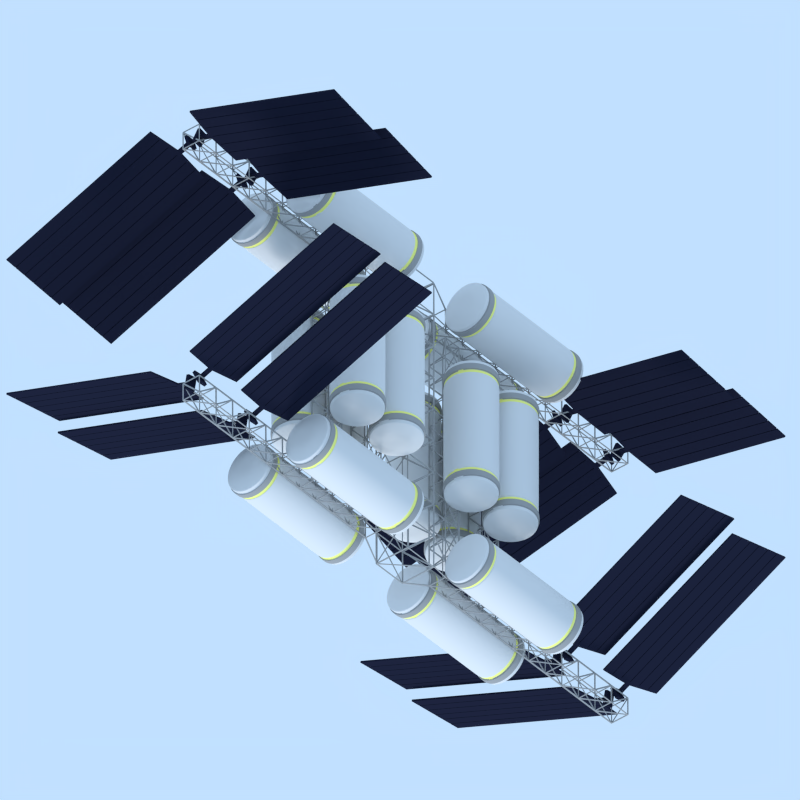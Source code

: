 # Source: avgi_depot1.blend  (saved by Blender 2.79.0; exported with 4.5.12 LTS)
import bpy
from mathutils import Matrix  # noqa: F401  (used for matrix-valued properties, if any)

bpy.ops.wm.read_factory_settings(use_empty=True)
scene = bpy.context.scene
scene.name = 'Scene'

# ---- collections
col_collection_1 = bpy.data.collections.new('Collection 1'); scene.collection.children.link(col_collection_1)

# ---- materials (node trees are filled in below, after node groups)
mat_material_001 = bpy.data.materials.new('Material.001')
mat_material_001.alpha_threshold = 0.0
mat_material_001.use_transparent_shadow = False
mat_material_001.diffuse_color = (0.3672, 0.3672, 0.3672, 1.0)
mat_material_001.roughness = 0.5
mat_material_001.specular_intensity = 0.3322
mat_material_001.line_color = (0.0, 0.0, 0.0, 1.0)
mat_material = bpy.data.materials.new('Material')
mat_material.alpha_threshold = 0.0
mat_material.use_transparent_shadow = False
mat_material.diffuse_color = (0.7484, 0.7484, 0.7484, 1.0)
mat_material.roughness = 0.5
mat_material.specular_intensity = 0.2
mat_material_013 = bpy.data.materials.new('Material.013')
mat_material_013.alpha_threshold = 0.0
mat_material_013.use_transparent_shadow = False
mat_material_013.diffuse_color = (1.0, 0.9984, 0.2755, 1.0)
mat_material_013.roughness = 0.5
mat_material_013.specular_intensity = 0.7
mat_material_013.line_color = (0.0, 0.0, 0.0, 1.0)
mat_material_030 = bpy.data.materials.new('Material.030')
mat_material_030.alpha_threshold = 0.0
mat_material_030.use_transparent_shadow = False
mat_material_030.diffuse_color = (0.01299, 0.01505, 0.0331, 1.0)
mat_material_030.roughness = 0.5
mat_material_030.specular_intensity = 0.8737
mat_material_030.line_color = (0.0, 0.0, 0.0, 1.0)
mat_material_029 = bpy.data.materials.new('Material.029')
mat_material_029.alpha_threshold = 0.0
mat_material_029.use_transparent_shadow = False
mat_material_029.diffuse_color = (0.01599, 0.01599, 0.01599, 1.0)
mat_material_029.roughness = 0.5
mat_material_029.specular_intensity = 0.0
mat_material_029.line_color = (0.0, 0.0, 0.0, 1.0)

# ---- material node trees

# ---- world
world_world = bpy.data.worlds.new('World'); scene.world = world_world
world_world.color = (0.5368, 0.7485, 1.0)
world_world.use_sun_shadow = False
world_world.sun_shadow_jitter_overblur = 0.0
world_world.cycles.sampling_method = 'NONE'
world_world.cycles.sample_map_resolution = 256

# ---- cameras
cam_camera = bpy.data.cameras.new('Camera')
cam_camera.type = 'ORTHO'
cam_camera.clip_end = 100.0
cam_camera.lens = 35.0
cam_camera.sensor_width = 32.0
cam_camera.sensor_height = 18.0
cam_camera.ortho_scale = 39.0
cam_camera.dof.focus_distance = 0.0
cam_camera.dof.aperture_fstop = 128.0

# ---- lights
light_point_003 = bpy.data.lights.new('Point.003', 'POINT')
light_point_003.color = (0.752, 0.8501, 1.0)
light_point_003.transmission_factor = 0.0
light_point_003.energy = 50.0
light_point_003.shadow_buffer_clip_start = 0.5
light_point_003.shadow_soft_size = 0.1
light_point_003.shadow_maximum_resolution = 0.006
light_point_003.use_absolute_resolution = True
light_point_003.cycles.use_multiple_importance_sampling = False
light_sun = bpy.data.lights.new('Sun', 'SUN')
light_sun.transmission_factor = 0.0
light_sun.angle = 0.1993
light_sun.energy = 1.5
light_sun.shadow_buffer_clip_start = 0.5
light_sun.shadow_soft_size = 0.1
light_sun.shadow_cascade_max_distance = 1000.0
light_sun.cycles.use_multiple_importance_sampling = False

# ---- meshes
me_cube = bpy.data.meshes.new('Cube')
me_cube.from_pydata([(-1.0, -1.0, -8.884), (-1.0, -1.0, 8.884), (-1.0, 1.0, -8.884), (-1.0, 1.0, 8.884), (1.0, -1.0, -8.884), (1.0, -1.0, 8.884), (1.0, 1.0, -8.884), (1.0, 1.0, 8.884), (-1.0, -1.0, -6.91), (-1.0, -1.0, -4.936), (-1.0, -1.0, -2.961), (-1.0, -1.0, -0.9872), (-1.0, -1.0, 0.9872), (-1.0, -1.0, 2.961), (-1.0, -1.0, 4.936), (-1.0, -1.0, 6.91), (-1.0, 1.0, 6.91), (-1.0, 1.0, 4.936), (-1.0, 1.0, 2.961), (-1.0, 1.0, 0.9872), (-1.0, 1.0, -0.9872), (-1.0, 1.0, -2.961), (-1.0, 1.0, -4.936), (-1.0, 1.0, -6.91), (1.0, 1.0, 6.91), (1.0, 1.0, 4.936), (1.0, 1.0, 2.961), (1.0, 1.0, 0.9872), (1.0, 1.0, -0.9872), (1.0, 1.0, -2.961), (1.0, 1.0, -4.936), (1.0, 1.0, -6.91), (1.0, -1.0, 6.91), (1.0, -1.0, 4.936), (1.0, -1.0, 2.961), (1.0, -1.0, 0.9872), (1.0, -1.0, -0.9872), (1.0, -1.0, -2.961), (1.0, -1.0, -4.936), (1.0, -1.0, -6.91)], [], [(1, 16, 15), (3, 24, 16), (7, 32, 24), (5, 15, 32), (6, 0, 2), (3, 5, 7), (39, 0, 4), (38, 8, 39), (37, 9, 38), (36, 10, 37), (35, 11, 36), (34, 12, 35), (33, 13, 34), (32, 14, 33), (31, 4, 6), (30, 39, 31), (29, 38, 30), (28, 37, 29), (27, 36, 28), (26, 35, 27), (25, 34, 26), (24, 33, 25), (23, 6, 2), (22, 31, 23), (21, 30, 22), (20, 29, 21), (19, 28, 20), (18, 27, 19), (17, 26, 18), (16, 25, 17), (8, 2, 0), (9, 23, 8), (10, 22, 9), (11, 21, 10), (11, 19, 20), (13, 19, 12), (14, 18, 13), (15, 17, 14), (1, 3, 16), (3, 7, 24), (7, 5, 32), (5, 1, 15), (6, 4, 0), (3, 1, 5), (39, 8, 0), (38, 9, 8), (37, 10, 9), (36, 11, 10), (35, 12, 11), (34, 13, 12), (33, 14, 13), (32, 15, 14), (31, 39, 4), (30, 38, 39), (29, 37, 38), (28, 36, 37), (27, 35, 36), (26, 34, 35), (25, 33, 34), (24, 32, 33), (23, 31, 6), (22, 30, 31), (21, 29, 30), (20, 28, 29), (19, 27, 28), (18, 26, 27), (17, 25, 26), (16, 24, 25), (8, 23, 2), (9, 22, 23), (10, 21, 22), (11, 20, 21), (11, 12, 19), (13, 18, 19), (14, 17, 18), (15, 16, 17)])
me_cube.materials.append(mat_material_001)
me_cube.use_remesh_preserve_volume = False
me_cube.use_remesh_preserve_attributes = False
me_cube.use_mirror_vertex_groups = False
me_cube.update()
me_cylinder_006 = bpy.data.meshes.new('Cylinder.006')
me_cylinder_006.from_pydata([(-2.897e-08, 1.343, -3.699), (-2.897e-08, 1.343, 3.699), (0.2621, 1.318, -3.699), (0.2621, 1.318, 3.699), (0.5141, 1.241, -3.699), (0.5141, 1.241, 3.699), (0.7463, 1.117, -3.699), (0.7463, 1.117, 3.699), (0.9499, 0.9499, -3.699), (0.9499, 0.9499, 3.699), (1.117, 0.7463, -3.699), (1.117, 0.7463, 3.699), (1.241, 0.5141, -3.699), (1.241, 0.5141, 3.699), (1.318, 0.2621, -3.699), (1.318, 0.2621, 3.699), (1.343, -7.525e-09, -3.699), (1.343, -7.525e-09, 3.699), (1.318, -0.2621, -3.699), (1.318, -0.2621, 3.699), (1.241, -0.5141, -3.699), (1.241, -0.5141, 3.699), (1.117, -0.7463, -3.699), (1.117, -0.7463, 3.699), (0.9499, -0.9499, -3.699), (0.9499, -0.9499, 3.699), (0.7463, -1.117, -3.699), (0.7463, -1.117, 3.699), (0.5141, -1.241, -3.699), (0.5141, -1.241, 3.699), (0.2621, -1.318, -3.699), (0.2621, -1.318, 3.699), (-4.667e-07, -1.343, -3.699), (-4.667e-07, -1.343, 3.699), (-0.2621, -1.318, -3.699), (-0.2621, -1.318, 3.699), (-0.5141, -1.241, -3.699), (-0.5141, -1.241, 3.699), (-0.7463, -1.117, -3.699), (-0.7463, -1.117, 3.699), (-0.9499, -0.9499, -3.699), (-0.9499, -0.9499, 3.699), (-1.117, -0.7463, -3.699), (-1.117, -0.7463, 3.699), (-1.241, -0.5141, -3.699), (-1.241, -0.5141, 3.699), (-1.318, -0.2621, -3.699), (-1.318, -0.2621, 3.699), (-1.343, 1.188e-06, -3.699), (-1.343, 1.188e-06, 3.699), (-1.318, 0.2621, -3.699), (-1.318, 0.2621, 3.699), (-1.241, 0.5141, -3.699), (-1.241, 0.5141, 3.699), (-1.117, 0.7463, -3.699), (-1.117, 0.7463, 3.699), (-0.9499, 0.9499, -3.699), (-0.9499, 0.9499, 3.699), (-0.7463, 1.117, -3.699), (-0.7463, 1.117, 3.699), (-0.5141, 1.241, -3.699), (-0.5141, 1.241, 3.699), (-0.2621, 1.318, -3.699), (-0.2621, 1.318, 3.699), (5.747e-08, 0.7813, -3.97), (0.1524, 0.7663, -3.97), (0.1524, 0.7663, 3.97), (7.998e-09, 0.7813, 3.97), (0.299, 0.7218, -3.97), (0.299, 0.7218, 3.97), (0.4341, 0.6496, -3.97), (0.4341, 0.6496, 3.97), (0.5525, 0.5525, -3.97), (0.5525, 0.5525, 3.97), (0.6496, 0.4341, -3.97), (0.6496, 0.4341, 3.97), (0.7218, 0.299, -3.97), (0.7218, 0.299, 3.97), (0.7663, 0.1524, -3.97), (0.7663, 0.1524, 3.97), (0.7813, 1.266e-07, -3.97), (0.7813, 1.546e-07, 3.97), (0.7663, -0.1524, -3.97), (0.7663, -0.1524, 3.97), (0.7218, -0.299, -3.97), (0.7218, -0.299, 3.97), (0.6496, -0.4341, -3.97), (0.6496, -0.4341, 3.97), (0.5525, -0.5525, -3.97), (0.5525, -0.5525, 3.97), (0.4341, -0.6496, -3.97), (0.4341, -0.6496, 3.97), (0.299, -0.7218, -3.97), (0.299, -0.7218, 3.97), (0.1524, -0.7663, -3.97), (0.1524, -0.7663, 3.97), (-1.971e-07, -0.7813, -3.97), (-2.466e-07, -0.7813, 3.97), (-0.1524, -0.7663, -3.97), (-0.1524, -0.7663, 3.97), (-0.299, -0.7218, -3.97), (-0.299, -0.7218, 3.97), (-0.4341, -0.6496, -3.97), (-0.4341, -0.6496, 3.97), (-0.5525, -0.5525, -3.97), (-0.5525, -0.5525, 3.97), (-0.6496, -0.4341, -3.97), (-0.6496, -0.4341, 3.97), (-0.7218, -0.299, -3.97), (-0.7218, -0.299, 3.97), (-0.7663, -0.1524, -3.97), (-0.7663, -0.1524, 3.97), (-0.7813, 8.22e-07, -3.97), (-0.7813, 8.5e-07, 3.97), (-0.7663, 0.1524, -3.97), (-0.7663, 0.1524, 3.97), (-0.7218, 0.299, -3.97), (-0.7218, 0.299, 3.97), (-0.6496, 0.4341, -3.97), (-0.6496, 0.4341, 3.97), (-0.5525, 0.5525, -3.97), (-0.5525, 0.5525, 3.97), (-0.4341, 0.6496, -3.97), (-0.4341, 0.6496, 3.97), (-0.299, 0.7218, -3.97), (-0.299, 0.7218, 3.97), (-0.1524, 0.7663, -3.97), (-0.1524, 0.7663, 3.97), (1.115e-07, 0.2367, -3.97), (0.04619, 0.2322, -3.97), (0.04619, 0.2322, 3.97), (4.721e-08, 0.2367, 3.97), (0.0906, 0.2187, -3.97), (0.0906, 0.2187, 3.97), (0.1315, 0.1969, -3.97), (0.1315, 0.1969, 3.97), (0.1674, 0.1674, -3.97), (0.1674, 0.1674, 3.97), (0.1969, 0.1315, -3.97), (0.1969, 0.1315, 3.97), (0.2187, 0.0906, -3.97), (0.2187, 0.0906, 3.97), (0.2322, 0.04619, -3.97), (0.2322, 0.04619, 3.97), (0.2367, 2.564e-07, -3.97), (0.2367, 3e-07, 3.97), (0.2322, -0.04619, -3.97), (0.2322, -0.04619, 3.97), (0.2187, -0.0906, -3.97), (0.2187, -0.0906, 3.97), (0.1969, -0.1315, -3.97), (0.1969, -0.1315, 3.97), (0.1674, -0.1674, -3.97), (0.1674, -0.1674, 3.97), (0.1315, -0.1968, -3.97), (0.1315, -0.1968, 3.97), (0.0906, -0.2187, -3.97), (0.0906, -0.2187, 3.97), (0.04619, -0.2322, -3.97), (0.04619, -0.2322, 3.97), (3.439e-08, -0.2367, -3.97), (-2.993e-08, -0.2367, 3.97), (-0.04619, -0.2322, -3.97), (-0.04619, -0.2322, 3.97), (-0.0906, -0.2187, -3.97), (-0.0906, -0.2187, 3.97), (-0.1315, -0.1968, -3.97), (-0.1315, -0.1968, 3.97), (-0.1674, -0.1674, -3.97), (-0.1674, -0.1674, 3.97), (-0.1968, -0.1315, -3.97), (-0.1969, -0.1315, 3.97), (-0.2187, -0.0906, -3.97), (-0.2187, -0.0906, 3.97), (-0.2322, -0.04619, -3.97), (-0.2322, -0.04619, 3.97), (-0.2367, 4.672e-07, -3.97), (-0.2367, 5.107e-07, 3.97), (-0.2322, 0.04619, -3.97), (-0.2322, 0.04619, 3.97), (-0.2187, 0.0906, -3.97), (-0.2187, 0.0906, 3.97), (-0.1968, 0.1315, -3.97), (-0.1968, 0.1315, 3.97), (-0.1674, 0.1674, -3.97), (-0.1674, 0.1674, 3.97), (-0.1315, 0.1969, -3.97), (-0.1315, 0.1969, 3.97), (-0.0906, 0.2187, -3.97), (-0.0906, 0.2187, 3.97), (-0.04619, 0.2322, -3.97), (-0.04619, 0.2322, 3.97), (-0.2688, -1.351, 2.945), (-0.2688, -1.351, -2.945), (-0.5272, -1.273, 2.945), (-0.5272, -1.273, -2.945), (-0.7654, -1.146, 2.945), (-0.7654, -1.146, -2.945), (-0.9742, -0.9742, 2.945), (-0.9742, -0.9742, -2.945), (-1.146, -0.7654, 2.945), (-1.146, -0.7654, -2.945), (-1.273, -0.5272, 2.945), (-1.273, -0.5272, -2.945), (-1.351, -0.2688, 2.945), (-1.351, -0.2688, -2.945), (-1.378, 1.21e-06, 2.945), (-1.378, 1.21e-06, -2.945), (-1.351, 0.2688, 2.945), (-1.351, 0.2688, -2.945), (-1.273, 0.5272, 2.945), (-1.273, 0.5272, -2.945), (-1.146, 0.7654, 2.945), (-1.146, 0.7654, -2.945), (-0.9742, 0.9742, 2.945), (-0.9742, 0.9742, -2.945), (-0.7654, 1.146, 2.945), (-0.7654, 1.146, -2.945), (-0.5272, 1.273, 2.945), (-0.5272, 1.273, -2.945), (-3.335e-08, 1.378, -2.945), (-3.335e-08, 1.378, 2.945), (-0.2688, 1.351, 2.945), (-0.2688, 1.351, -2.945), (-2.897e-08, 1.343, 2.945), (-2.897e-08, 1.343, -2.945), (0.2621, 1.318, -2.945), (0.2621, 1.318, 2.945), (0.5141, 1.241, -2.945), (0.5141, 1.241, 2.945), (0.7463, 1.117, -2.945), (0.7463, 1.117, 2.945), (0.9499, 0.9499, -2.945), (0.9499, 0.9499, 2.945), (1.117, 0.7463, -2.945), (1.117, 0.7463, 2.945), (1.241, 0.5141, -2.945), (1.241, 0.5141, 2.945), (1.318, 0.2621, -2.945), (1.318, 0.2621, 2.945), (1.343, -7.525e-09, -2.945), (1.343, -7.525e-09, 2.945), (1.318, -0.2621, -2.945), (1.318, -0.2621, 2.945), (1.241, -0.5141, -2.945), (1.241, -0.5141, 2.945), (1.117, -0.7463, -2.945), (1.117, -0.7463, 2.945), (0.9499, -0.9499, -2.945), (0.9499, -0.9499, 2.945), (0.7463, -1.117, -2.945), (0.7463, -1.117, 2.945), (0.5141, -1.241, -2.945), (0.5141, -1.241, 2.945), (0.2621, -1.318, -2.945), (0.2621, -1.318, 2.945), (-4.667e-07, -1.343, -2.945), (-4.667e-07, -1.343, 2.945), (-0.2621, -1.318, -2.945), (-0.2621, -1.318, 2.945), (-0.5141, -1.241, -2.945), (-0.5141, -1.241, 2.945), (-0.7463, -1.117, -2.945), (-0.7463, -1.117, 2.945), (-0.9499, -0.9499, -2.945), (-0.9499, -0.9499, 2.945), (-1.117, -0.7463, -2.945), (-1.117, -0.7463, 2.945), (-1.241, -0.5141, -2.945), (-1.241, -0.5141, 2.945), (-1.318, -0.2621, -2.945), (-1.318, -0.2621, 2.945), (-1.343, 1.188e-06, -2.945), (-1.343, 1.188e-06, 2.945), (-1.318, 0.2621, -2.945), (-1.318, 0.2621, 2.945), (-1.241, 0.5141, -2.945), (-1.241, 0.5141, 2.945), (-1.117, 0.7463, -2.945), (-1.117, 0.7463, 2.945), (-0.9499, 0.9499, -2.945), (-0.9499, 0.9499, 2.945), (-0.7463, 1.117, -2.945), (-0.7463, 1.117, 2.945), (-0.5141, 1.241, -2.945), (-0.5141, 1.241, 2.945), (-0.2621, 1.318, -2.945), (-0.2621, 1.318, 2.945), (-4.823e-07, -1.378, -2.945), (-4.823e-07, -1.378, 2.945), (0.2688, -1.351, -2.945), (0.2688, -1.351, 2.945), (0.5272, -1.273, -2.945), (0.5272, -1.273, 2.945), (0.7654, -1.146, -2.945), (0.7654, -1.146, 2.945), (0.9742, -0.9742, -2.945), (0.9742, -0.9742, 2.945), (1.146, -0.7654, -2.945), (1.146, -0.7654, 2.945), (1.273, -0.5272, -2.945), (1.273, -0.5272, 2.945), (1.351, -0.2688, -2.945), (1.351, -0.2688, 2.945), (1.378, -1.658e-08, -2.945), (1.378, -1.658e-08, 2.945), (1.351, 0.2688, -2.945), (1.351, 0.2688, 2.945), (1.273, 0.5272, -2.945), (1.273, 0.5272, 2.945), (1.146, 0.7654, -2.945), (1.146, 0.7654, 2.945), (0.9742, 0.9742, -2.945), (0.9742, 0.9742, 2.945), (0.7654, 1.146, -2.945), (0.7654, 1.146, 2.945), (0.5272, 1.273, -2.945), (0.5272, 1.273, 2.945), (0.2688, 1.351, -2.945), (0.2688, 1.351, 2.945), (-0.5411, 1.306, 3.155), (-0.5411, 1.306, 3.488), (-0.7856, 1.176, 3.155), (-0.7856, 1.176, 3.488), (-0.9999, 0.9999, 3.155), (-0.9999, 0.9999, 3.488), (-1.176, 0.7856, 3.155), (-1.176, 0.7856, 3.488), (-1.306, 0.5411, 3.155), (-1.306, 0.5411, 3.488), (-1.387, 0.2759, 3.155), (-1.387, 0.2759, 3.488), (-1.414, 1.232e-06, 3.155), (-1.414, 1.232e-06, 3.488), (-1.387, -0.2759, 3.155), (-1.387, -0.2759, 3.488), (-1.306, -0.5411, 3.155), (-1.306, -0.5411, 3.488), (-1.176, -0.7856, 3.155), (-1.176, -0.7856, 3.488), (-0.9999, -0.9999, 3.155), (-0.9999, -0.9999, 3.488), (-0.7856, -1.176, 3.155), (-0.7856, -1.176, 3.488), (-0.5411, -1.306, 3.155), (-0.5411, -1.306, 3.488), (-0.2759, -1.387, 3.155), (-0.2759, -1.387, 3.488), (-4.98e-07, -1.414, 3.155), (-4.98e-07, -1.414, 3.488), (0.2759, -1.387, 3.155), (0.2759, -1.387, 3.488), (0.5411, -1.306, 3.155), (0.5411, -1.306, 3.488), (0.7856, -1.176, 3.155), (0.7856, -1.176, 3.488), (0.9999, -0.9999, 3.155), (0.9999, -0.9999, 3.488), (1.176, -0.7856, 3.155), (1.176, -0.7856, 3.488), (1.306, -0.5411, 3.155), (1.306, -0.5411, 3.488), (1.387, -0.2759, 3.155), (1.387, -0.2759, 3.488), (1.414, -2.649e-08, 3.155), (1.414, -2.649e-08, 3.488), (1.387, 0.2759, 3.155), (1.387, 0.2759, 3.488), (1.306, 0.5411, 3.155), (1.306, 0.5411, 3.488), (1.176, 0.7856, 3.155), (1.176, 0.7856, 3.488), (0.9999, 0.9999, 3.155), (0.9999, 0.9999, 3.488), (0.7856, 1.176, 3.155), (0.7856, 1.176, 3.488), (0.5411, 1.306, 3.155), (0.5411, 1.306, 3.488), (0.2759, 1.387, 3.155), (0.2759, 1.387, 3.488), (-3.728e-08, 1.414, 3.155), (-3.728e-08, 1.414, 3.488), (-0.2759, 1.387, 3.488), (-0.2759, 1.387, 3.155), (-0.2621, 1.318, 3.155), (-0.2621, 1.318, 3.488), (-2.897e-08, 1.343, 3.488), (-2.897e-08, 1.343, 3.155), (0.2621, 1.318, 3.488), (0.2621, 1.318, 3.155), (0.5141, 1.241, 3.488), (0.5141, 1.241, 3.155), (0.7463, 1.117, 3.488), (0.7463, 1.117, 3.155), (0.9499, 0.9499, 3.488), (0.9499, 0.9499, 3.155), (1.117, 0.7463, 3.488), (1.117, 0.7463, 3.155), (1.241, 0.5141, 3.488), (1.241, 0.5141, 3.155), (1.318, 0.2621, 3.488), (1.318, 0.2621, 3.155), (1.343, -7.525e-09, 3.488), (1.343, -7.525e-09, 3.155), (1.318, -0.2621, 3.488), (1.318, -0.2621, 3.155), (1.241, -0.5141, 3.488), (1.241, -0.5141, 3.155), (1.117, -0.7463, 3.488), (1.117, -0.7463, 3.155), (0.9499, -0.9499, 3.488), (0.9499, -0.9499, 3.155), (0.7463, -1.117, 3.488), (0.7463, -1.117, 3.155), (0.5141, -1.241, 3.488), (0.5141, -1.241, 3.155), (0.2621, -1.318, 3.488), (0.2621, -1.318, 3.155), (-4.667e-07, -1.343, 3.488), (-4.667e-07, -1.343, 3.155), (-0.2621, -1.318, 3.488), (-0.2621, -1.318, 3.155), (-0.5141, -1.241, 3.488), (-0.5141, -1.241, 3.155), (-0.7463, -1.117, 3.488), (-0.7463, -1.117, 3.155), (-0.9499, -0.9499, 3.488), (-0.9499, -0.9499, 3.155), (-1.117, -0.7463, 3.488), (-1.117, -0.7463, 3.155), (-1.241, -0.5141, 3.488), (-1.241, -0.5141, 3.155), (-1.318, -0.2621, 3.488), (-1.318, -0.2621, 3.155), (-1.343, 1.188e-06, 3.488), (-1.343, 1.188e-06, 3.155), (-1.318, 0.2621, 3.488), (-1.318, 0.2621, 3.155), (-1.241, 0.5141, 3.488), (-1.241, 0.5141, 3.155), (-1.117, 0.7463, 3.488), (-1.117, 0.7463, 3.155), (-0.9499, 0.9499, 3.488), (-0.9499, 0.9499, 3.155), (-0.7463, 1.117, 3.488), (-0.7463, 1.117, 3.155), (-0.5141, 1.241, 3.488), (-0.5141, 1.241, 3.155), (-2.897e-08, 1.343, -3.488), (-2.897e-08, 1.343, -3.155), (0.2621, 1.318, -3.488), (0.2621, 1.318, -3.155), (-0.2621, 1.318, -3.155), (-0.2621, 1.318, -3.488), (0.5141, 1.241, -3.155), (0.5141, 1.241, -3.488), (0.7463, 1.117, -3.488), (0.7463, 1.117, -3.155), (0.9499, 0.9499, -3.488), (0.9499, 0.9499, -3.155), (1.117, 0.7463, -3.488), (1.117, 0.7463, -3.155), (1.241, 0.5141, -3.488), (1.241, 0.5141, -3.155), (1.318, 0.2621, -3.488), (1.318, 0.2621, -3.155), (1.343, -7.525e-09, -3.488), (1.343, -7.525e-09, -3.155), (1.318, -0.2621, -3.488), (1.318, -0.2621, -3.155), (1.241, -0.5141, -3.488), (1.241, -0.5141, -3.155), (1.117, -0.7463, -3.488), (1.117, -0.7463, -3.155), (0.9499, -0.9499, -3.488), (0.9499, -0.9499, -3.155), (0.7463, -1.117, -3.488), (0.7463, -1.117, -3.155), (0.5141, -1.241, -3.488), (0.5141, -1.241, -3.155), (0.2621, -1.318, -3.488), (0.2621, -1.318, -3.155), (-4.667e-07, -1.343, -3.488), (-4.667e-07, -1.343, -3.155), (-0.2621, -1.318, -3.488), (-0.2621, -1.318, -3.155), (-0.5141, -1.241, -3.488), (-0.5141, -1.241, -3.155), (-0.7463, -1.117, -3.488), (-0.7463, -1.117, -3.155), (-0.9499, -0.9499, -3.488), (-0.9499, -0.9499, -3.155), (-1.117, -0.7463, -3.488), (-1.117, -0.7463, -3.155), (-1.241, -0.5141, -3.488), (-1.241, -0.5141, -3.155), (-1.318, -0.2621, -3.488), (-1.318, -0.2621, -3.155), (-1.343, 1.188e-06, -3.488), (-1.343, 1.188e-06, -3.155), (-1.318, 0.2621, -3.488), (-1.318, 0.2621, -3.155), (-1.241, 0.5141, -3.488), (-1.241, 0.5141, -3.155), (-1.117, 0.7463, -3.488), (-1.117, 0.7463, -3.155), (-0.9499, 0.9499, -3.488), (-0.9499, 0.9499, -3.155), (-0.7463, 1.117, -3.488), (-0.7463, 1.117, -3.155), (-0.5141, 1.241, -3.488), (-0.5141, 1.241, -3.155), (0.2759, 1.387, -3.488), (0.2759, 1.387, -3.155), (0.5411, 1.306, -3.155), (0.5411, 1.306, -3.488), (-3.752e-08, 1.414, -3.488), (-3.752e-08, 1.414, -3.155), (-0.5411, 1.306, -3.488), (-0.5411, 1.306, -3.155), (-0.2759, 1.387, -3.155), (-0.2759, 1.387, -3.488), (-0.7856, 1.176, -3.488), (-0.7856, 1.176, -3.155), (-0.9999, 0.9999, -3.488), (-0.9999, 0.9999, -3.155), (-1.176, 0.7856, -3.488), (-1.176, 0.7856, -3.155), (-1.306, 0.5411, -3.488), (-1.306, 0.5411, -3.155), (-1.387, 0.2759, -3.488), (-1.387, 0.2759, -3.155), (-1.414, 1.233e-06, -3.488), (-1.414, 1.233e-06, -3.155), (-1.387, -0.2759, -3.488), (-1.387, -0.2759, -3.155), (-1.306, -0.5411, -3.488), (-1.306, -0.5411, -3.155), (-1.176, -0.7856, -3.488), (-1.176, -0.7856, -3.155), (-0.9999, -0.9999, -3.488), (-0.9999, -0.9999, -3.155), (-0.7856, -1.176, -3.488), (-0.7856, -1.176, -3.155), (-0.5411, -1.306, -3.488), (-0.5411, -1.306, -3.155), (-0.2759, -1.387, -3.488), (-0.2759, -1.387, -3.155), (-4.983e-07, -1.414, -3.488), (-4.983e-07, -1.414, -3.155), (0.2759, -1.387, -3.488), (0.2759, -1.387, -3.155), (0.5411, -1.306, -3.488), (0.5411, -1.306, -3.155), (0.7856, -1.176, -3.488), (0.7856, -1.176, -3.155), (0.9999, -0.9999, -3.488), (0.9999, -0.9999, -3.155), (1.176, -0.7856, -3.488), (1.176, -0.7856, -3.155), (1.306, -0.5411, -3.488), (1.306, -0.5411, -3.155), (1.387, -0.2759, -3.488), (1.387, -0.2759, -3.155), (1.414, -2.591e-08, -3.488), (1.414, -2.591e-08, -3.155), (1.387, 0.2759, -3.488), (1.387, 0.2759, -3.155), (1.306, 0.5411, -3.488), (1.306, 0.5411, -3.155), (1.176, 0.7856, -3.488), (1.176, 0.7856, -3.155), (0.9999, 0.9999, -3.488), (0.9999, 0.9999, -3.155), (0.7856, 1.176, -3.488), (0.7856, 1.176, -3.155)], [], [(2, 450, 455, 4), (6, 456, 458, 8), (8, 458, 460, 10), (10, 460, 462, 12), (12, 462, 464, 14), (14, 464, 466, 16), (16, 466, 468, 18), (18, 468, 470, 20), (20, 470, 472, 22), (22, 472, 474, 24), (24, 474, 476, 26), (26, 476, 478, 28), (28, 478, 480, 30), (30, 480, 482, 32), (32, 482, 484, 34), (34, 484, 486, 36), (36, 486, 488, 38), (38, 488, 490, 40), (40, 490, 492, 42), (42, 492, 494, 44), (44, 494, 496, 46), (46, 496, 498, 48), (48, 498, 500, 50), (50, 500, 502, 52), (52, 502, 504, 54), (54, 504, 506, 56), (56, 506, 508, 58), (58, 508, 510, 60), (382, 381, 380, 383), (60, 510, 453, 62), (15, 13, 77, 79), (222, 221, 220, 223), (62, 453, 448, 0), (30, 32, 96, 94), (95, 93, 157, 159), (121, 119, 183, 185), (48, 50, 114, 112), (33, 31, 95, 97), (51, 49, 113, 115), (14, 16, 80, 78), (32, 34, 98, 96), (17, 15, 79, 81), (50, 52, 116, 114), (35, 33, 97, 99), (53, 51, 115, 117), (16, 18, 82, 80), (34, 36, 100, 98), (19, 17, 81, 83), (0, 2, 65, 64), (52, 54, 118, 116), (37, 35, 99, 101), (3, 1, 67, 66), (55, 53, 117, 119), (18, 20, 84, 82), (36, 38, 102, 100), (21, 19, 83, 85), (54, 56, 120, 118), (39, 37, 101, 103), (2, 4, 68, 65), (57, 55, 119, 121), (20, 22, 86, 84), (5, 3, 66, 69), (38, 40, 104, 102), (23, 21, 85, 87), (56, 58, 122, 120), (41, 39, 103, 105), (4, 6, 70, 68), (59, 57, 121, 123), (22, 24, 88, 86), (7, 5, 69, 71), (40, 42, 106, 104), (25, 23, 87, 89), (58, 60, 124, 122), (43, 41, 105, 107), (6, 8, 72, 70), (61, 59, 123, 125), (24, 26, 90, 88), (9, 7, 71, 73), (42, 44, 108, 106), (27, 25, 89, 91), (60, 62, 126, 124), (45, 43, 107, 109), (8, 10, 74, 72), (63, 61, 125, 127), (26, 28, 92, 90), (11, 9, 73, 75), (44, 46, 110, 108), (29, 27, 91, 93), (62, 0, 64, 126), (47, 45, 109, 111), (10, 12, 76, 74), (1, 63, 127, 67), (28, 30, 94, 92), (13, 11, 75, 77), (46, 48, 112, 110), (31, 29, 93, 95), (49, 47, 111, 113), (12, 14, 78, 76), (130, 131, 191, 189, 187, 185, 183, 181, 179, 177, 175, 173, 171, 169, 167, 165, 163, 161, 159, 157, 155, 153, 151, 149, 147, 145, 143, 141, 139, 137, 135, 133), (128, 129, 132, 134, 136, 138, 140, 142, 144, 146, 148, 150, 152, 154, 156, 158, 160, 162, 164, 166, 168, 170, 172, 174, 176, 178, 180, 182, 184, 186, 188, 190), (69, 66, 130, 133), (120, 122, 186, 184), (94, 96, 160, 158), (68, 70, 134, 132), (123, 121, 185, 187), (97, 95, 159, 161), (71, 69, 133, 135), (122, 124, 188, 186), (96, 98, 162, 160), (70, 72, 136, 134), (125, 123, 187, 189), (99, 97, 161, 163), (73, 71, 135, 137), (124, 126, 190, 188), (98, 100, 164, 162), (72, 74, 138, 136), (127, 125, 189, 191), (101, 99, 163, 165), (75, 73, 137, 139), (126, 64, 128, 190), (100, 102, 166, 164), (74, 76, 140, 138), (67, 127, 191, 131), (103, 101, 165, 167), (77, 75, 139, 141), (102, 104, 168, 166), (76, 78, 142, 140), (105, 103, 167, 169), (79, 77, 141, 143), (104, 106, 170, 168), (78, 80, 144, 142), (107, 105, 169, 171), (81, 79, 143, 145), (106, 108, 172, 170), (80, 82, 146, 144), (109, 107, 171, 173), (83, 81, 145, 147), (108, 110, 174, 172), (82, 84, 148, 146), (111, 109, 173, 175), (85, 83, 147, 149), (110, 112, 176, 174), (84, 86, 150, 148), (113, 111, 175, 177), (87, 85, 149, 151), (112, 114, 178, 176), (86, 88, 152, 150), (115, 113, 177, 179), (89, 87, 151, 153), (114, 116, 180, 178), (88, 90, 154, 152), (117, 115, 179, 181), (91, 89, 153, 155), (116, 118, 182, 180), (90, 92, 156, 154), (64, 65, 129, 128), (119, 117, 181, 183), (93, 91, 155, 157), (66, 67, 131, 130), (118, 120, 184, 182), (92, 94, 158, 156), (65, 68, 132, 129), (511, 284, 286, 452), (224, 387, 389, 227), (449, 225, 226, 451), (283, 445, 447, 285), (281, 443, 445, 283), (279, 441, 443, 281), (277, 439, 441, 279), (275, 437, 439, 277), (273, 435, 437, 275), (271, 433, 435, 273), (269, 431, 433, 271), (267, 429, 431, 269), (265, 427, 429, 267), (263, 425, 427, 265), (261, 423, 425, 263), (259, 421, 423, 261), (257, 419, 421, 259), (255, 417, 419, 257), (253, 415, 417, 255), (251, 413, 415, 253), (249, 411, 413, 251), (247, 409, 411, 249), (245, 407, 409, 247), (243, 405, 407, 245), (241, 403, 405, 243), (239, 401, 403, 241), (237, 399, 401, 239), (235, 397, 399, 237), (233, 395, 397, 235), (231, 393, 395, 233), (229, 391, 393, 231), (227, 389, 391, 229), (247, 249, 297, 299), (284, 282, 217, 219), (265, 267, 200, 198), (232, 230, 314, 312), (283, 285, 218, 216), (250, 248, 296, 294), (231, 233, 313, 315), (268, 266, 201, 203), (249, 251, 295, 297), (286, 284, 219, 223), (267, 269, 202, 200), (234, 232, 312, 310), (285, 287, 222, 218), (252, 250, 294, 292), (233, 235, 311, 313), (270, 268, 203, 205), (251, 253, 293, 295), (225, 286, 223, 220), (269, 271, 204, 202), (236, 234, 310, 308), (254, 252, 292, 290), (235, 237, 309, 311), (287, 224, 221, 222), (272, 270, 205, 207), (253, 255, 291, 293), (271, 273, 206, 204), (238, 236, 308, 306), (256, 254, 290, 288), (237, 239, 307, 309), (274, 272, 207, 209), (255, 257, 289, 291), (273, 275, 208, 206), (285, 447, 384, 287), (218, 222, 223, 219), (216, 218, 219, 217), (214, 216, 217, 215), (212, 214, 215, 213), (210, 212, 213, 211), (208, 210, 211, 209), (206, 208, 209, 207), (204, 206, 207, 205), (202, 204, 205, 203), (200, 202, 203, 201), (198, 200, 201, 199), (196, 198, 199, 197), (194, 196, 197, 195), (192, 194, 195, 193), (289, 192, 193, 288), (291, 289, 288, 290), (293, 291, 290, 292), (295, 293, 292, 294), (297, 295, 294, 296), (299, 297, 296, 298), (301, 299, 298, 300), (303, 301, 300, 302), (305, 303, 302, 304), (307, 305, 304, 306), (309, 307, 306, 308), (311, 309, 308, 310), (313, 311, 310, 312), (315, 313, 312, 314), (317, 315, 314, 316), (319, 317, 316, 318), (221, 319, 318, 220), (266, 264, 199, 201), (229, 231, 315, 317), (248, 246, 298, 296), (281, 283, 216, 214), (230, 228, 316, 314), (263, 265, 198, 196), (282, 280, 215, 217), (245, 247, 299, 301), (264, 262, 197, 199), (227, 229, 317, 319), (246, 244, 300, 298), (279, 281, 214, 212), (228, 226, 318, 316), (261, 263, 196, 194), (280, 278, 213, 215), (224, 227, 319, 221), (243, 245, 301, 303), (262, 260, 195, 197), (226, 225, 220, 318), (244, 242, 302, 300), (277, 279, 212, 210), (259, 261, 194, 192), (278, 276, 211, 213), (241, 243, 303, 305), (260, 258, 193, 195), (242, 240, 304, 302), (275, 277, 210, 208), (257, 259, 192, 289), (276, 274, 209, 211), (239, 241, 305, 307), (258, 256, 288, 193), (240, 238, 306, 304), (446, 61, 63, 385), (386, 1, 3, 388), (388, 3, 5, 390), (390, 5, 7, 392), (392, 7, 9, 394), (394, 9, 11, 396), (396, 11, 13, 398), (398, 13, 15, 400), (400, 15, 17, 402), (402, 17, 19, 404), (404, 19, 21, 406), (406, 21, 23, 408), (408, 23, 25, 410), (410, 25, 27, 412), (412, 27, 29, 414), (414, 29, 31, 416), (416, 31, 33, 418), (418, 33, 35, 420), (420, 35, 37, 422), (422, 37, 39, 424), (424, 39, 41, 426), (426, 41, 43, 428), (428, 43, 45, 430), (430, 45, 47, 432), (432, 47, 49, 434), (434, 49, 51, 436), (436, 51, 53, 438), (438, 53, 55, 440), (440, 55, 57, 442), (442, 57, 59, 444), (444, 59, 61, 446), (287, 384, 387, 224), (451, 226, 228, 454), (452, 286, 225, 449), (4, 455, 456, 6), (509, 282, 284, 511), (507, 280, 282, 509), (505, 278, 280, 507), (503, 276, 278, 505), (501, 274, 276, 503), (499, 272, 274, 501), (497, 270, 272, 499), (495, 268, 270, 497), (493, 266, 268, 495), (491, 264, 266, 493), (489, 262, 264, 491), (487, 260, 262, 489), (485, 258, 260, 487), (483, 256, 258, 485), (481, 254, 256, 483), (479, 252, 254, 481), (477, 250, 252, 479), (475, 248, 250, 477), (473, 246, 248, 475), (471, 244, 246, 473), (469, 242, 244, 471), (467, 240, 242, 469), (465, 238, 240, 467), (463, 236, 238, 465), (461, 234, 236, 463), (459, 232, 234, 461), (457, 230, 232, 459), (454, 228, 230, 457), (0, 448, 450, 2), (388, 390, 377, 379), (422, 424, 343, 345), (510, 508, 522, 518), (389, 387, 380, 378), (476, 474, 556, 554), (423, 421, 346, 344), (509, 511, 519, 523), (475, 477, 555, 557), (386, 388, 379, 381), (420, 422, 345, 347), (453, 510, 518, 521), (387, 384, 383, 380), (478, 476, 554, 552), (421, 419, 348, 346), (477, 479, 553, 555), (511, 452, 520, 519), (385, 386, 381, 382), (418, 420, 347, 349), (480, 478, 552, 550), (419, 417, 350, 348), (450, 448, 516, 512), (479, 481, 551, 553), (449, 451, 513, 517), (416, 418, 349, 351), (482, 480, 550, 548), (417, 415, 352, 350), (455, 450, 512, 515), (481, 483, 549, 551), (414, 416, 351, 353), (451, 454, 514, 513), (484, 482, 548, 546), (415, 413, 354, 352), (483, 485, 547, 549), (384, 447, 320, 383), (412, 414, 353, 355), (446, 385, 382, 321), (486, 484, 546, 544), (413, 411, 356, 354), (447, 445, 322, 320), (485, 487, 545, 547), (410, 412, 355, 357), (444, 446, 321, 323), (488, 486, 544, 542), (411, 409, 358, 356), (445, 443, 324, 322), (487, 489, 543, 545), (408, 410, 357, 359), (448, 453, 521, 516), (442, 444, 323, 325), (490, 488, 542, 540), (409, 407, 360, 358), (452, 449, 517, 520), (443, 441, 326, 324), (489, 491, 541, 543), (456, 455, 515, 574), (406, 408, 359, 361), (454, 457, 575, 514), (440, 442, 325, 327), (492, 490, 540, 538), (407, 405, 362, 360), (458, 456, 574, 572), (441, 439, 328, 326), (491, 493, 539, 541), (457, 459, 573, 575), (385, 63, 1, 386), (381, 379, 378, 380), (379, 377, 376, 378), (377, 375, 374, 376), (375, 373, 372, 374), (373, 371, 370, 372), (371, 369, 368, 370), (369, 367, 366, 368), (367, 365, 364, 366), (365, 363, 362, 364), (363, 361, 360, 362), (361, 359, 358, 360), (359, 357, 356, 358), (357, 355, 354, 356), (355, 353, 352, 354), (353, 351, 350, 352), (351, 349, 348, 350), (349, 347, 346, 348), (347, 345, 344, 346), (345, 343, 342, 344), (343, 341, 340, 342), (341, 339, 338, 340), (339, 337, 336, 338), (337, 335, 334, 336), (335, 333, 332, 334), (333, 331, 330, 332), (331, 329, 328, 330), (329, 327, 326, 328), (327, 325, 324, 326), (325, 323, 322, 324), (323, 321, 320, 322), (321, 382, 383, 320), (513, 514, 515, 512), (517, 513, 512, 516), (519, 520, 521, 518), (523, 519, 518, 522), (525, 523, 522, 524), (527, 525, 524, 526), (529, 527, 526, 528), (531, 529, 528, 530), (533, 531, 530, 532), (535, 533, 532, 534), (537, 535, 534, 536), (539, 537, 536, 538), (541, 539, 538, 540), (543, 541, 540, 542), (545, 543, 542, 544), (547, 545, 544, 546), (549, 547, 546, 548), (551, 549, 548, 550), (553, 551, 550, 552), (555, 553, 552, 554), (557, 555, 554, 556), (559, 557, 556, 558), (561, 559, 558, 560), (563, 561, 560, 562), (565, 563, 562, 564), (567, 565, 564, 566), (569, 567, 566, 568), (571, 569, 568, 570), (573, 571, 570, 572), (575, 573, 572, 574), (514, 575, 574, 515), (520, 517, 516, 521), (473, 475, 557, 559), (507, 509, 523, 525), (425, 423, 344, 342), (474, 472, 558, 556), (391, 389, 378, 376), (508, 506, 524, 522), (424, 426, 341, 343), (390, 392, 375, 377), (471, 473, 559, 561), (505, 507, 525, 527), (427, 425, 342, 340), (472, 470, 560, 558), (393, 391, 376, 374), (506, 504, 526, 524), (426, 428, 339, 341), (392, 394, 373, 375), (469, 471, 561, 563), (503, 505, 527, 529), (429, 427, 340, 338), (470, 468, 562, 560), (395, 393, 374, 372), (504, 502, 528, 526), (428, 430, 337, 339), (394, 396, 371, 373), (467, 469, 563, 565), (501, 503, 529, 531), (431, 429, 338, 336), (468, 466, 564, 562), (397, 395, 372, 370), (502, 500, 530, 528), (430, 432, 335, 337), (396, 398, 369, 371), (465, 467, 565, 567), (499, 501, 531, 533), (433, 431, 336, 334), (466, 464, 566, 564), (399, 397, 370, 368), (500, 498, 532, 530), (432, 434, 333, 335), (398, 400, 367, 369), (463, 465, 567, 569), (497, 499, 533, 535), (435, 433, 334, 332), (464, 462, 568, 566), (401, 399, 368, 366), (498, 496, 534, 532), (434, 436, 331, 333), (400, 402, 365, 367), (461, 463, 569, 571), (495, 497, 535, 537), (437, 435, 332, 330), (462, 460, 570, 568), (403, 401, 366, 364), (496, 494, 536, 534), (436, 438, 329, 331), (402, 404, 363, 365), (459, 461, 571, 573), (493, 495, 537, 539), (439, 437, 330, 328), (460, 458, 572, 570), (405, 403, 364, 362), (494, 492, 538, 536), (438, 440, 327, 329), (404, 406, 361, 363)])
me_cylinder_006.polygons.foreach_set('use_smooth', [True] * 546)
me_cylinder_006.polygons.foreach_set('material_index', [0, 0, 0, 0, 0, 0, 0, 0, 0, 0, 0, 0, 0, 0, 0, 0, 0, 0, 0, 0, 0, 0, 0, 0, 0, 0, 0, 0, 1, 0, 0, 0, 0, 0, 0, 0, 0, 0, 0, 0, 0, 0, 0, 0, 0, 0, 0, 0, 0, 0, 0, 0, 0, 0, 0, 0, 0, 0, 0, 0, 0, 0, 0, 0, 0, 0, 0, 0, 0, 0, 0, 0, 0, 0, 0, 0, 0, 0, 0, 0, 0, 0, 0, 0, 0, 0, 0, 0, 0, 0, 0, 0, 0, 0, 0, 0, 0, 0, 0, 0, 0, 0, 0, 0, 0, 0, 0, 0, 0, 0, 0, 0, 0, 0, 0, 0, 0, 0, 0, 0, 0, 0, 0, 0, 0, 0, 0, 0, 0, 0, 0, 0, 0, 0, 0, 0, 0, 0, 0, 0, 0, 0, 0, 0, 0, 0, 0, 0, 0, 0, 0, 0, 0, 0, 0, 0, 0, 0, 0, 0, 0, 0, 2, 2, 2, 2, 2, 2, 2, 2, 2, 2, 2, 2, 2, 2, 2, 2, 2, 2, 2, 2, 2, 2, 2, 2, 2, 2, 2, 2, 2, 2, 2, 2, 0, 0, 0, 0, 0, 0, 0, 0, 0, 0, 0, 0, 0, 0, 0, 0, 0, 0, 0, 0, 0, 0, 0, 0, 0, 0, 0, 0, 0, 0, 0, 0, 2, 0, 0, 0, 0, 0, 0, 0, 0, 0, 0, 0, 0, 0, 0, 0, 0, 0, 0, 0, 0, 0, 0, 0, 0, 0, 0, 0, 0, 0, 0, 0, 0, 0, 0, 0, 0, 0, 0, 0, 0, 0, 0, 0, 0, 0, 0, 0, 0, 0, 0, 0, 0, 0, 0, 0, 0, 0, 0, 0, 0, 0, 0, 0, 0, 0, 0, 0, 0, 0, 0, 0, 0, 0, 0, 0, 0, 0, 0, 0, 0, 0, 0, 0, 0, 0, 0, 0, 0, 0, 0, 0, 0, 0, 0, 2, 2, 2, 0, 2, 2, 2, 2, 2, 2, 2, 2, 2, 2, 2, 2, 2, 2, 2, 2, 2, 2, 2, 2, 2, 2, 2, 2, 2, 2, 2, 2, 0, 1, 1, 1, 1, 1, 1, 1, 1, 1, 1, 1, 1, 1, 1, 1, 1, 1, 1, 1, 1, 1, 1, 1, 1, 1, 1, 1, 1, 1, 1, 1, 1, 1, 1, 1, 1, 1, 1, 1, 1, 1, 1, 1, 1, 1, 1, 1, 1, 1, 1, 1, 1, 1, 1, 1, 1, 1, 1, 1, 1, 1, 1, 1, 1, 0, 1, 1, 1, 1, 1, 1, 1, 1, 1, 1, 1, 1, 1, 1, 1, 1, 1, 1, 1, 1, 1, 1, 1, 1, 1, 1, 1, 1, 1, 1, 1, 1, 1, 1, 1, 1, 1, 1, 1, 1, 1, 1, 1, 1, 1, 1, 1, 1, 1, 1, 1, 1, 1, 1, 1, 1, 1, 1, 1, 1, 1, 1, 1, 1, 1, 1, 1, 1, 1, 1, 1, 1, 1, 1, 1, 1, 1, 1, 1, 1, 1, 1, 1, 1, 1, 1, 1, 1, 1, 1, 1, 1, 1, 1, 1, 1, 1, 1, 1, 1, 1, 1, 1, 1, 1, 1, 1, 1, 1, 1, 1, 1, 1, 1, 1, 1, 1, 1, 1, 1, 1, 1, 1, 1, 1, 1, 1])
me_cylinder_006.materials.append(mat_material)
me_cylinder_006.materials.append(mat_material_001)
me_cylinder_006.materials.append(mat_material_013)
me_cylinder_006.use_remesh_preserve_volume = False
me_cylinder_006.use_remesh_preserve_attributes = False
me_cylinder_006.use_mirror_vertex_groups = False
me_cylinder_006.update()
me_cube_036 = bpy.data.meshes.new('Cube.036')
me_cube_036.from_pydata([(0.7361, -0.5203, -0.5203), (0.7361, -0.5203, 0.5203), (0.7361, 0.5203, -0.5203), (0.7361, 0.5203, 0.5203), (-16.73, 0.5203, -0.5203), (-16.73, -0.5203, -0.5203), (-16.73, -0.5203, 0.5203), (-16.73, 0.5203, 0.5203), (-0.852, 0.5203, 0.5203), (-2.44, 0.5203, 0.5203), (-4.028, 0.5203, 0.5203), (-5.616, 0.5203, 0.5203), (-7.204, 0.5203, 0.5203), (-8.792, 0.5203, 0.5203), (-10.38, 0.5203, 0.5203), (-11.97, 0.5203, 0.5203), (-13.56, 0.5203, 0.5203), (-15.14, 0.5203, 0.5203), (-15.14, -0.5203, 0.5203), (-13.56, -0.5203, 0.5203), (-11.97, -0.5203, 0.5203), (-10.38, -0.5203, 0.5203), (-8.792, -0.5203, 0.5203), (-7.204, -0.5203, 0.5203), (-5.616, -0.5203, 0.5203), (-4.028, -0.5203, 0.5203), (-2.44, -0.5203, 0.5203), (-0.852, -0.5203, 0.5203), (-0.852, -0.5203, -0.5203), (-2.44, -0.5203, -0.5203), (-4.028, -0.5203, -0.5203), (-5.616, -0.5203, -0.5203), (-7.204, -0.5203, -0.5203), (-8.792, -0.5203, -0.5203), (-10.38, -0.5203, -0.5203), (-11.97, -0.5203, -0.5203), (-13.56, -0.5203, -0.5203), (-15.14, -0.5203, -0.5203), (-15.14, 0.5203, -0.5203), (-13.56, 0.5203, -0.5203), (-11.97, 0.5203, -0.5203), (-10.38, 0.5203, -0.5203), (-8.792, 0.5203, -0.5203), (-7.204, 0.5203, -0.5203), (-5.616, 0.5203, -0.5203), (-4.028, 0.5203, -0.5203), (-2.44, 0.5203, -0.5203), (-0.852, 0.5203, -0.5203)], [], [(17, 6, 18), (6, 4, 5), (37, 4, 38), (38, 7, 17), (18, 5, 37), (1, 28, 0), (27, 29, 28), (26, 30, 29), (25, 31, 30), (24, 32, 31), (23, 33, 32), (22, 34, 33), (21, 35, 34), (20, 36, 35), (19, 37, 36), (2, 8, 3), (47, 9, 8), (46, 10, 9), (45, 11, 10), (44, 12, 11), (43, 13, 12), (42, 14, 13), (41, 15, 14), (40, 16, 15), (39, 17, 16), (0, 47, 2), (28, 46, 47), (29, 45, 46), (30, 44, 45), (31, 43, 44), (32, 42, 43), (33, 41, 42), (34, 40, 41), (35, 39, 40), (36, 38, 39), (3, 27, 1), (8, 26, 27), (9, 25, 26), (10, 24, 25), (11, 23, 24), (12, 22, 23), (13, 21, 22), (14, 20, 21), (15, 19, 20), (16, 18, 19), (17, 7, 6), (6, 7, 4), (37, 5, 4), (38, 4, 7), (18, 6, 5), (1, 27, 28), (27, 26, 29), (26, 25, 30), (25, 24, 31), (24, 23, 32), (23, 22, 33), (22, 21, 34), (21, 20, 35), (20, 19, 36), (19, 18, 37), (2, 47, 8), (47, 46, 9), (46, 45, 10), (45, 44, 11), (44, 43, 12), (43, 42, 13), (42, 41, 14), (41, 40, 15), (40, 39, 16), (39, 38, 17), (0, 28, 47), (28, 29, 46), (29, 30, 45), (30, 31, 44), (31, 32, 43), (32, 33, 42), (33, 34, 41), (34, 35, 40), (35, 36, 39), (36, 37, 38), (3, 8, 27), (8, 9, 26), (9, 10, 25), (10, 11, 24), (11, 12, 23), (12, 13, 22), (13, 14, 21), (14, 15, 20), (15, 16, 19), (16, 17, 18), (2, 3, 1, 0)])
me_cube_036.materials.append(mat_material_001)
me_cube_036.use_remesh_preserve_volume = False
me_cube_036.use_remesh_preserve_attributes = False
me_cube_036.use_mirror_vertex_groups = False
me_cube_036.update()
me_cube_024 = bpy.data.meshes.new('Cube.024')
me_cube_024.from_pydata([(0.7361, -0.5203, -0.5203), (0.7361, -0.5203, 0.5203), (0.7361, 0.5203, -0.5203), (0.7361, 0.5203, 0.5203), (2.557, -1.0, -1.0), (2.557, -1.0, 1.0), (2.557, 1.0, -1.0), (2.557, 1.0, 1.0), (-16.73, 0.5203, -0.5203), (-16.73, -0.5203, -0.5203), (-16.73, -0.5203, 0.5203), (-16.73, 0.5203, 0.5203), (-0.852, 0.5203, 0.5203), (-2.44, 0.5203, 0.5203), (-4.028, 0.5203, 0.5203), (-5.616, 0.5203, 0.5203), (-7.204, 0.5203, 0.5203), (-8.792, 0.5203, 0.5203), (-10.38, 0.5203, 0.5203), (-11.97, 0.5203, 0.5203), (-13.56, 0.5203, 0.5203), (-15.14, 0.5203, 0.5203), (-15.14, -0.5203, 0.5203), (-13.56, -0.5203, 0.5203), (-11.97, -0.5203, 0.5203), (-10.38, -0.5203, 0.5203), (-8.792, -0.5203, 0.5203), (-7.204, -0.5203, 0.5203), (-5.616, -0.5203, 0.5203), (-4.028, -0.5203, 0.5203), (-2.44, -0.5203, 0.5203), (-0.852, -0.5203, 0.5203), (-0.852, -0.5203, -0.5203), (-2.44, -0.5203, -0.5203), (-4.028, -0.5203, -0.5203), (-5.616, -0.5203, -0.5203), (-7.204, -0.5203, -0.5203), (-8.792, -0.5203, -0.5203), (-10.38, -0.5203, -0.5203), (-11.97, -0.5203, -0.5203), (-13.56, -0.5203, -0.5203), (-15.14, -0.5203, -0.5203), (-15.14, 0.5203, -0.5203), (-13.56, 0.5203, -0.5203), (-11.97, 0.5203, -0.5203), (-10.38, 0.5203, -0.5203), (-8.792, 0.5203, -0.5203), (-7.204, 0.5203, -0.5203), (-5.616, 0.5203, -0.5203), (-4.028, 0.5203, -0.5203), (-2.44, 0.5203, -0.5203), (-0.852, 0.5203, -0.5203)], [], [(21, 10, 22), (2, 3, 7, 6), (6, 7, 5, 4), (4, 5, 1, 0), (2, 6, 4, 0), (7, 3, 1, 5), (10, 8, 9), (41, 8, 42), (42, 11, 21), (22, 9, 41), (1, 32, 0), (31, 33, 32), (30, 34, 33), (29, 35, 34), (28, 36, 35), (27, 37, 36), (26, 38, 37), (25, 39, 38), (24, 40, 39), (23, 41, 40), (2, 12, 3), (51, 13, 12), (50, 14, 13), (49, 15, 14), (48, 16, 15), (47, 17, 16), (46, 18, 17), (45, 19, 18), (44, 20, 19), (43, 21, 20), (0, 51, 2), (32, 50, 51), (33, 49, 50), (34, 48, 49), (35, 47, 48), (36, 46, 47), (37, 45, 46), (38, 44, 45), (39, 43, 44), (40, 42, 43), (3, 31, 1), (12, 30, 31), (13, 29, 30), (14, 28, 29), (15, 27, 28), (16, 26, 27), (17, 25, 26), (18, 24, 25), (19, 23, 24), (20, 22, 23), (21, 11, 10), (10, 11, 8), (41, 9, 8), (42, 8, 11), (22, 10, 9), (1, 31, 32), (31, 30, 33), (30, 29, 34), (29, 28, 35), (28, 27, 36), (27, 26, 37), (26, 25, 38), (25, 24, 39), (24, 23, 40), (23, 22, 41), (2, 51, 12), (51, 50, 13), (50, 49, 14), (49, 48, 15), (48, 47, 16), (47, 46, 17), (46, 45, 18), (45, 44, 19), (44, 43, 20), (43, 42, 21), (0, 32, 51), (32, 33, 50), (33, 34, 49), (34, 35, 48), (35, 36, 47), (36, 37, 46), (37, 38, 45), (38, 39, 44), (39, 40, 43), (40, 41, 42), (3, 12, 31), (12, 13, 30), (13, 14, 29), (14, 15, 28), (15, 16, 27), (16, 17, 26), (17, 18, 25), (18, 19, 24), (19, 20, 23), (20, 21, 22)])
me_cube_024.materials.append(mat_material_001)
me_cube_024.use_remesh_preserve_volume = False
me_cube_024.use_remesh_preserve_attributes = False
me_cube_024.use_mirror_vertex_groups = False
me_cube_024.update()
me_cube_014 = bpy.data.meshes.new('Cube.014')
me_cube_014.from_pydata([(-5.029, -2.503, -4.246), (-5.059, -2.501, -4.162), (-4.817, 5.212, -4.21), (-4.848, 5.213, -4.125), (4.106, -3.565, -0.9644), (4.076, -3.564, -0.8803), (4.317, 4.149, -0.9276), (4.287, 4.151, -0.8436), (4.358, 0.558, -0.7998), (4.389, 0.5563, -0.8838), (4.373, -0.01202, -0.8865), (4.343, -0.01032, -0.8025), (4.951, 0.489, -0.5868), (4.981, 0.4873, -0.6709), (4.966, -0.08096, -0.6736), (4.935, -0.07926, -0.5895), (4.851, 0.7792, -0.2854), (5.097, 0.7653, -0.9696), (5.065, -0.3711, -0.975), (4.82, -0.3573, -0.2908), (5.011, 0.7606, -0.228), (5.256, 0.7468, -0.9122), (5.225, -0.3897, -0.9176), (4.98, -0.3759, -0.2335), (4.156, 1.629, -0.9108), (4.159, 1.545, -0.9091), (4.189, 2.831, -0.9051), (4.191, 2.915, -0.9047), (4.192, 2.831, -0.904), (4.2, 2.914, -0.9303), (4.198, 2.83, -0.9307), (4.201, 2.83, -0.9296), (4.165, 1.628, -0.9364), (4.163, 1.545, -0.9368), (4.169, 1.544, -0.9347), (4.13, 0.3427, -0.9425), (4.128, 0.2589, -0.9429), (4.168, 0.2962, -0.9285), (4.095, -0.9429, -0.9487), (4.092, -1.027, -0.9491), (4.101, -0.9441, -0.9465), (4.059, -2.229, -0.9548), (4.057, -2.313, -0.9552), (4.062, -2.229, -0.9537), (4.376, 0.0827, -0.8861), (4.378, 0.1774, -0.8856), (4.381, 0.2721, -0.8852), (4.383, 0.3668, -0.8847), (4.386, 0.4616, -0.8843), (4.356, 0.4633, -0.8002), (4.353, 0.3685, -0.8007), (4.351, 0.2738, -0.8011), (4.348, 0.1791, -0.8016), (4.345, 0.0844, -0.802), (4.968, 0.01375, -0.6731), (4.971, 0.1085, -0.6727), (4.973, 0.2032, -0.6722), (4.976, 0.2979, -0.6718), (4.979, 0.3926, -0.6713), (4.948, 0.3943, -0.5873), (4.946, 0.2996, -0.5877), (4.943, 0.2049, -0.5882), (4.941, 0.1102, -0.5886), (4.938, 0.01545, -0.5891), (5.071, -0.1817, -0.9741), (5.076, 0.007705, -0.9732), (5.081, 0.1971, -0.9723), (5.086, 0.3865, -0.9714), (5.091, 0.5759, -0.9705), (4.846, 0.5898, -0.2863), (4.841, 0.4004, -0.2872), (4.836, 0.2109, -0.2881), (4.83, 0.02153, -0.289), (4.825, -0.1679, -0.2899), (5.23, -0.2003, -0.9167), (5.236, -0.01087, -0.9158), (5.241, 0.1785, -0.9149), (5.246, 0.3679, -0.914), (5.251, 0.5574, -0.9131), (5.006, 0.5712, -0.2289), (5.001, 0.3818, -0.2298), (4.995, 0.1924, -0.2307), (4.99, 0.002957, -0.2316), (4.985, -0.1865, -0.2325), (-4.854, 3.883, -4.216), (-4.851, 3.968, -4.215), (-4.889, 2.598, -4.222), (-4.887, 2.683, -4.222), (-4.924, 1.312, -4.228), (-4.922, 1.397, -4.228), (-4.959, 0.02623, -4.234), (-4.957, 0.1111, -4.234), (-4.994, -1.26, -4.24), (-4.992, -1.175, -4.24), (-5.022, -1.173, -4.156), (-5.025, -1.258, -4.156), (-4.987, 0.1128, -4.15), (-4.989, 0.02793, -4.15), (-4.952, 1.398, -4.144), (-4.954, 1.314, -4.144), (-4.917, 2.684, -4.138), (-4.919, 2.599, -4.138), (-4.882, 3.97, -4.131), (-4.884, 3.885, -4.132), (4.14, -2.322, -0.9584), (4.142, -2.237, -0.958), (4.145, -2.238, -0.957), (4.175, -1.036, -0.9523), (4.177, -0.9515, -0.9519), (4.183, -0.9527, -0.9498), (4.21, 0.2494, -0.9462), (4.213, 0.3342, -0.9458), (4.251, 0.2872, -0.9316), (4.245, 1.535, -0.9401), (4.248, 1.62, -0.9397), (4.251, 1.535, -0.9379), (4.281, 2.821, -0.9339), (4.283, 2.906, -0.9335), (4.284, 2.821, -0.9329), (4.253, 2.907, -0.8495), (4.251, 2.823, -0.8499), (4.254, 2.822, -0.8488), (4.218, 1.622, -0.8556), (4.215, 1.537, -0.856), (4.221, 1.537, -0.8539), (4.182, 0.3359, -0.8617), (4.18, 0.2511, -0.8622), (4.221, 0.2889, -0.8476), (4.147, -0.9498, -0.8679), (4.145, -1.035, -0.8683), (4.153, -0.951, -0.8657), (4.112, -2.236, -0.874), (4.11, -2.32, -0.8744), (4.115, -2.236, -0.8729), (4.154, 1.545, -0.9112), (4.159, 0.2967, -0.9029), (4.121, 0.3433, -0.9169), (4.118, 0.2594, -0.9173), (4.091, -0.9436, -0.9209), (4.085, -0.9424, -0.923), (4.083, -1.026, -0.9234), (4.053, -2.229, -0.9281), (4.05, -2.228, -0.9292), (4.048, -2.312, -0.9296), (-4.775, 3.958, -4.126), (-4.777, 3.874, -4.126), (-4.81, 2.672, -4.132), (-4.812, 2.588, -4.133), (-4.845, 1.386, -4.138), (-4.847, 1.302, -4.139), (-4.88, 0.1005, -4.144), (-4.883, 0.01668, -4.145), (-4.915, -1.185, -4.151), (-4.918, -1.269, -4.151), (-4.768, 3.873, -4.152), (-4.766, 3.957, -4.152), (-4.803, 2.587, -4.158), (-4.801, 2.671, -4.158), (-4.838, 1.302, -4.164), (-4.836, 1.386, -4.164), (-4.873, 0.01616, -4.17), (-4.871, 0.1, -4.17), (-4.909, -1.27, -4.177), (-4.906, -1.186, -4.176)], [], [(89, 98, 101, 86), (2, 3, 7, 6), (5, 4, 10, 11), (4, 5, 1, 0), (132, 95, 1, 5), (129, 97, 94, 131), (53, 11, 15, 63), (7, 119, 121, 49, 8), (42, 41, 43), (6, 7, 8, 9), (13, 12, 16, 17), (9, 8, 12, 13), (11, 10, 14, 15), (48, 9, 13, 58), (19, 18, 22, 23), (15, 14, 18, 19), (58, 13, 17, 68), (63, 15, 19, 73), (74, 83, 23, 22), (68, 17, 21, 78), (73, 19, 23, 83), (17, 16, 20, 21), (16, 69, 79, 20), (69, 70, 80, 79), (70, 71, 81, 80), (71, 72, 82, 81), (72, 73, 83, 82), (18, 64, 74, 22), (64, 65, 75, 74), (65, 66, 76, 75), (66, 67, 77, 76), (67, 68, 78, 77), (21, 20, 79, 78), (78, 79, 80, 77), (77, 80, 81, 76), (76, 81, 82, 75), (75, 82, 83, 74), (12, 59, 69, 16), (59, 60, 70, 69), (60, 61, 71, 70), (61, 62, 72, 71), (62, 63, 73, 72), (14, 54, 64, 18), (54, 55, 65, 64), (55, 56, 66, 65), (56, 57, 67, 66), (57, 58, 68, 67), (10, 44, 54, 14), (44, 45, 55, 54), (45, 46, 56, 55), (46, 47, 57, 56), (47, 48, 58, 57), (121, 120, 122, 124, 50, 49), (124, 123, 125, 127, 51, 50), (127, 126, 128, 130, 52, 51), (130, 129, 131, 133, 53, 52), (133, 132, 5, 11, 53), (106, 105, 107, 109, 45, 44), (109, 108, 110, 112, 46, 45), (112, 111, 113, 115, 47, 46), (115, 114, 116, 118, 48, 47), (118, 117, 6, 9, 48), (8, 49, 59, 12), (49, 50, 60, 59), (50, 51, 61, 60), (51, 52, 62, 61), (52, 53, 63, 62), (4, 104, 106, 44, 10), (7, 3, 102, 119), (120, 103, 100, 122), (123, 101, 98, 125), (126, 99, 96, 128), (87, 100, 103, 84), (85, 102, 3, 2), (91, 96, 99, 88), (93, 94, 97, 90), (0, 1, 95, 92), (92, 104, 4, 0), (90, 107, 105, 93), (88, 110, 108, 91), (86, 113, 111, 89), (84, 116, 114, 87), (110, 88, 158, 36), (130, 128, 139, 138), (98, 89, 159, 148), (99, 126, 137, 149), (87, 114, 32, 157), (126, 127, 135, 137), (90, 97, 151, 160), (115, 113, 33, 34), (96, 91, 161, 150), (122, 100, 146, 24), (111, 112, 37, 35), (113, 86, 156, 33), (127, 125, 136, 135), (92, 95, 153, 162), (101, 123, 134, 147), (85, 117, 29, 155), (123, 124, 25, 134), (94, 93, 163, 152), (112, 110, 36, 37), (93, 105, 41, 163), (119, 102, 144, 27), (108, 109, 40, 38), (116, 84, 154, 30), (124, 122, 24, 25), (103, 120, 26, 145), (2, 6, 117, 85), (39, 38, 40), (36, 35, 37), (33, 32, 34), (30, 29, 31), (27, 26, 28), (24, 134, 25), (136, 137, 135), (139, 140, 138), (142, 143, 141), (145, 26, 27, 144), (147, 134, 24, 146), (149, 137, 136, 148), (151, 140, 139, 150), (153, 143, 142, 152), (30, 154, 155, 29), (33, 156, 157, 32), (36, 158, 159, 35), (39, 160, 161, 38), (42, 162, 163, 41), (152, 163, 162, 153), (150, 161, 160, 151), (148, 159, 158, 149), (146, 157, 156, 147), (144, 155, 154, 145), (114, 115, 34, 32), (125, 98, 148, 136), (88, 99, 149, 158), (118, 116, 30, 31), (100, 87, 157, 146), (129, 130, 138, 140), (89, 111, 35, 159), (97, 129, 140, 151), (86, 101, 147, 156), (106, 104, 42, 43), (133, 131, 142, 141), (107, 90, 160, 39), (117, 118, 31, 29), (128, 96, 150, 139), (102, 85, 155, 144), (121, 119, 27, 28), (84, 103, 145, 154), (105, 106, 43, 41), (132, 133, 141, 143), (91, 108, 38, 161), (95, 132, 143, 153), (109, 107, 39, 40), (104, 92, 162, 42), (120, 121, 28, 26), (131, 94, 152, 142)])
me_cube_014.materials.append(mat_material_030)
me_cube_014.materials.append(mat_material_029)
me_cube_014.materials.append(mat_material_013)
me_cube_014.use_remesh_preserve_volume = False
me_cube_014.use_remesh_preserve_attributes = False
me_cube_014.use_mirror_vertex_groups = False
me_cube_014.update()
me_cube_013 = bpy.data.meshes.new('Cube.013')
me_cube_013.from_pydata([(0.7361, -0.5203, -0.5203), (0.7361, -0.5203, 0.5203), (0.7361, 0.5203, -0.5203), (0.7361, 0.5203, 0.5203), (2.557, -1.0, -1.0), (2.557, -1.0, 1.0), (2.557, 1.0, -1.0), (2.557, 1.0, 1.0), (-16.73, 0.5203, -0.5203), (-16.73, -0.5203, -0.5203), (-16.73, -0.5203, 0.5203), (-16.73, 0.5203, 0.5203), (-0.852, 0.5203, 0.5203), (-2.44, 0.5203, 0.5203), (-4.028, 0.5203, 0.5203), (-5.616, 0.5203, 0.5203), (-7.204, 0.5203, 0.5203), (-8.792, 0.5203, 0.5203), (-10.38, 0.5203, 0.5203), (-11.97, 0.5203, 0.5203), (-13.56, 0.5203, 0.5203), (-15.14, 0.5203, 0.5203), (-15.14, -0.5203, 0.5203), (-13.56, -0.5203, 0.5203), (-11.97, -0.5203, 0.5203), (-10.38, -0.5203, 0.5203), (-8.792, -0.5203, 0.5203), (-7.204, -0.5203, 0.5203), (-5.616, -0.5203, 0.5203), (-4.028, -0.5203, 0.5203), (-2.44, -0.5203, 0.5203), (-0.852, -0.5203, 0.5203), (-0.852, -0.5203, -0.5203), (-2.44, -0.5203, -0.5203), (-4.028, -0.5203, -0.5203), (-5.616, -0.5203, -0.5203), (-7.204, -0.5203, -0.5203), (-8.792, -0.5203, -0.5203), (-10.38, -0.5203, -0.5203), (-11.97, -0.5203, -0.5203), (-13.56, -0.5203, -0.5203), (-15.14, -0.5203, -0.5203), (-15.14, 0.5203, -0.5203), (-13.56, 0.5203, -0.5203), (-11.97, 0.5203, -0.5203), (-10.38, 0.5203, -0.5203), (-8.792, 0.5203, -0.5203), (-7.204, 0.5203, -0.5203), (-5.616, 0.5203, -0.5203), (-4.028, 0.5203, -0.5203), (-2.44, 0.5203, -0.5203), (-0.852, 0.5203, -0.5203)], [], [(21, 10, 22), (2, 3, 7, 6), (6, 7, 5, 4), (4, 5, 1, 0), (2, 6, 4, 0), (7, 3, 1, 5), (10, 8, 9), (41, 8, 42), (42, 11, 21), (22, 9, 41), (1, 32, 0), (31, 33, 32), (30, 34, 33), (29, 35, 34), (28, 36, 35), (27, 37, 36), (26, 38, 37), (25, 39, 38), (24, 40, 39), (23, 41, 40), (2, 12, 3), (51, 13, 12), (50, 14, 13), (49, 15, 14), (48, 16, 15), (47, 17, 16), (46, 18, 17), (45, 19, 18), (44, 20, 19), (43, 21, 20), (0, 51, 2), (32, 50, 51), (33, 49, 50), (34, 48, 49), (35, 47, 48), (36, 46, 47), (37, 45, 46), (38, 44, 45), (39, 43, 44), (40, 42, 43), (3, 31, 1), (12, 30, 31), (13, 29, 30), (14, 28, 29), (15, 27, 28), (16, 26, 27), (17, 25, 26), (18, 24, 25), (19, 23, 24), (20, 22, 23), (21, 11, 10), (10, 11, 8), (41, 9, 8), (42, 8, 11), (22, 10, 9), (1, 31, 32), (31, 30, 33), (30, 29, 34), (29, 28, 35), (28, 27, 36), (27, 26, 37), (26, 25, 38), (25, 24, 39), (24, 23, 40), (23, 22, 41), (2, 51, 12), (51, 50, 13), (50, 49, 14), (49, 48, 15), (48, 47, 16), (47, 46, 17), (46, 45, 18), (45, 44, 19), (44, 43, 20), (43, 42, 21), (0, 32, 51), (32, 33, 50), (33, 34, 49), (34, 35, 48), (35, 36, 47), (36, 37, 46), (37, 38, 45), (38, 39, 44), (39, 40, 43), (40, 41, 42), (3, 12, 31), (12, 13, 30), (13, 14, 29), (14, 15, 28), (15, 16, 27), (16, 17, 26), (17, 18, 25), (18, 19, 24), (19, 20, 23), (20, 21, 22)])
me_cube_013.materials.append(mat_material_001)
me_cube_013.use_remesh_preserve_volume = False
me_cube_013.use_remesh_preserve_attributes = False
me_cube_013.use_mirror_vertex_groups = False
me_cube_013.update()
me_cube_012 = bpy.data.meshes.new('Cube.012')
me_cube_012.from_pydata([(0.7361, -0.5203, -0.5203), (0.7361, -0.5203, 0.5203), (0.7361, 0.5203, -0.5203), (0.7361, 0.5203, 0.5203), (2.557, -1.0, -1.0), (2.557, -1.0, 1.0), (2.557, 1.0, -1.0), (2.557, 1.0, 1.0), (-16.73, 0.5203, -0.5203), (-16.73, -0.5203, -0.5203), (-16.73, -0.5203, 0.5203), (-16.73, 0.5203, 0.5203), (-0.852, 0.5203, 0.5203), (-2.44, 0.5203, 0.5203), (-4.028, 0.5203, 0.5203), (-5.616, 0.5203, 0.5203), (-7.204, 0.5203, 0.5203), (-8.792, 0.5203, 0.5203), (-10.38, 0.5203, 0.5203), (-11.97, 0.5203, 0.5203), (-13.56, 0.5203, 0.5203), (-15.14, 0.5203, 0.5203), (-15.14, -0.5203, 0.5203), (-13.56, -0.5203, 0.5203), (-11.97, -0.5203, 0.5203), (-10.38, -0.5203, 0.5203), (-8.792, -0.5203, 0.5203), (-7.204, -0.5203, 0.5203), (-5.616, -0.5203, 0.5203), (-4.028, -0.5203, 0.5203), (-2.44, -0.5203, 0.5203), (-0.852, -0.5203, 0.5203), (-0.852, -0.5203, -0.5203), (-2.44, -0.5203, -0.5203), (-4.028, -0.5203, -0.5203), (-5.616, -0.5203, -0.5203), (-7.204, -0.5203, -0.5203), (-8.792, -0.5203, -0.5203), (-10.38, -0.5203, -0.5203), (-11.97, -0.5203, -0.5203), (-13.56, -0.5203, -0.5203), (-15.14, -0.5203, -0.5203), (-15.14, 0.5203, -0.5203), (-13.56, 0.5203, -0.5203), (-11.97, 0.5203, -0.5203), (-10.38, 0.5203, -0.5203), (-8.792, 0.5203, -0.5203), (-7.204, 0.5203, -0.5203), (-5.616, 0.5203, -0.5203), (-4.028, 0.5203, -0.5203), (-2.44, 0.5203, -0.5203), (-0.852, 0.5203, -0.5203)], [], [(21, 10, 22), (2, 3, 7, 6), (6, 7, 5, 4), (4, 5, 1, 0), (2, 6, 4, 0), (7, 3, 1, 5), (10, 8, 9), (41, 8, 42), (42, 11, 21), (22, 9, 41), (1, 32, 0), (31, 33, 32), (30, 34, 33), (29, 35, 34), (28, 36, 35), (27, 37, 36), (26, 38, 37), (25, 39, 38), (24, 40, 39), (23, 41, 40), (2, 12, 3), (51, 13, 12), (50, 14, 13), (49, 15, 14), (48, 16, 15), (47, 17, 16), (46, 18, 17), (45, 19, 18), (44, 20, 19), (43, 21, 20), (0, 51, 2), (32, 50, 51), (33, 49, 50), (34, 48, 49), (35, 47, 48), (36, 46, 47), (37, 45, 46), (38, 44, 45), (39, 43, 44), (40, 42, 43), (3, 31, 1), (12, 30, 31), (13, 29, 30), (14, 28, 29), (15, 27, 28), (16, 26, 27), (17, 25, 26), (18, 24, 25), (19, 23, 24), (20, 22, 23), (21, 11, 10), (10, 11, 8), (41, 9, 8), (42, 8, 11), (22, 10, 9), (1, 31, 32), (31, 30, 33), (30, 29, 34), (29, 28, 35), (28, 27, 36), (27, 26, 37), (26, 25, 38), (25, 24, 39), (24, 23, 40), (23, 22, 41), (2, 51, 12), (51, 50, 13), (50, 49, 14), (49, 48, 15), (48, 47, 16), (47, 46, 17), (46, 45, 18), (45, 44, 19), (44, 43, 20), (43, 42, 21), (0, 32, 51), (32, 33, 50), (33, 34, 49), (34, 35, 48), (35, 36, 47), (36, 37, 46), (37, 38, 45), (38, 39, 44), (39, 40, 43), (40, 41, 42), (3, 12, 31), (12, 13, 30), (13, 14, 29), (14, 15, 28), (15, 16, 27), (16, 17, 26), (17, 18, 25), (18, 19, 24), (19, 20, 23), (20, 21, 22)])
me_cube_012.materials.append(mat_material_001)
me_cube_012.use_remesh_preserve_volume = False
me_cube_012.use_remesh_preserve_attributes = False
me_cube_012.use_mirror_vertex_groups = False
me_cube_012.update()
me_cube_022 = bpy.data.meshes.new('Cube.022')
me_cube_022.from_pydata([(0.7361, -0.5203, -0.5203), (0.7361, -0.5203, 0.5203), (0.7361, 0.5203, -0.5203), (0.7361, 0.5203, 0.5203), (2.557, -1.0, -1.0), (2.557, -1.0, 1.0), (2.557, 1.0, -1.0), (2.557, 1.0, 1.0), (-16.73, 0.5203, -0.5203), (-16.73, -0.5203, -0.5203), (-16.73, -0.5203, 0.5203), (-16.73, 0.5203, 0.5203), (-0.852, 0.5203, 0.5203), (-2.44, 0.5203, 0.5203), (-4.028, 0.5203, 0.5203), (-5.616, 0.5203, 0.5203), (-7.204, 0.5203, 0.5203), (-8.792, 0.5203, 0.5203), (-10.38, 0.5203, 0.5203), (-11.97, 0.5203, 0.5203), (-13.56, 0.5203, 0.5203), (-15.14, 0.5203, 0.5203), (-15.14, -0.5203, 0.5203), (-13.56, -0.5203, 0.5203), (-11.97, -0.5203, 0.5203), (-10.38, -0.5203, 0.5203), (-8.792, -0.5203, 0.5203), (-7.204, -0.5203, 0.5203), (-5.616, -0.5203, 0.5203), (-4.028, -0.5203, 0.5203), (-2.44, -0.5203, 0.5203), (-0.852, -0.5203, 0.5203), (-0.852, -0.5203, -0.5203), (-2.44, -0.5203, -0.5203), (-4.028, -0.5203, -0.5203), (-5.616, -0.5203, -0.5203), (-7.204, -0.5203, -0.5203), (-8.792, -0.5203, -0.5203), (-10.38, -0.5203, -0.5203), (-11.97, -0.5203, -0.5203), (-13.56, -0.5203, -0.5203), (-15.14, -0.5203, -0.5203), (-15.14, 0.5203, -0.5203), (-13.56, 0.5203, -0.5203), (-11.97, 0.5203, -0.5203), (-10.38, 0.5203, -0.5203), (-8.792, 0.5203, -0.5203), (-7.204, 0.5203, -0.5203), (-5.616, 0.5203, -0.5203), (-4.028, 0.5203, -0.5203), (-2.44, 0.5203, -0.5203), (-0.852, 0.5203, -0.5203)], [], [(21, 10, 22), (2, 3, 7, 6), (6, 7, 5, 4), (4, 5, 1, 0), (2, 6, 4, 0), (7, 3, 1, 5), (10, 8, 9), (41, 8, 42), (42, 11, 21), (22, 9, 41), (1, 32, 0), (31, 33, 32), (30, 34, 33), (29, 35, 34), (28, 36, 35), (27, 37, 36), (26, 38, 37), (25, 39, 38), (24, 40, 39), (23, 41, 40), (2, 12, 3), (51, 13, 12), (50, 14, 13), (49, 15, 14), (48, 16, 15), (47, 17, 16), (46, 18, 17), (45, 19, 18), (44, 20, 19), (43, 21, 20), (0, 51, 2), (32, 50, 51), (33, 49, 50), (34, 48, 49), (35, 47, 48), (36, 46, 47), (37, 45, 46), (38, 44, 45), (39, 43, 44), (40, 42, 43), (3, 31, 1), (12, 30, 31), (13, 29, 30), (14, 28, 29), (15, 27, 28), (16, 26, 27), (17, 25, 26), (18, 24, 25), (19, 23, 24), (20, 22, 23), (21, 11, 10), (10, 11, 8), (41, 9, 8), (42, 8, 11), (22, 10, 9), (1, 31, 32), (31, 30, 33), (30, 29, 34), (29, 28, 35), (28, 27, 36), (27, 26, 37), (26, 25, 38), (25, 24, 39), (24, 23, 40), (23, 22, 41), (2, 51, 12), (51, 50, 13), (50, 49, 14), (49, 48, 15), (48, 47, 16), (47, 46, 17), (46, 45, 18), (45, 44, 19), (44, 43, 20), (43, 42, 21), (0, 32, 51), (32, 33, 50), (33, 34, 49), (34, 35, 48), (35, 36, 47), (36, 37, 46), (37, 38, 45), (38, 39, 44), (39, 40, 43), (40, 41, 42), (3, 12, 31), (12, 13, 30), (13, 14, 29), (14, 15, 28), (15, 16, 27), (16, 17, 26), (17, 18, 25), (18, 19, 24), (19, 20, 23), (20, 21, 22)])
me_cube_022.materials.append(mat_material_001)
me_cube_022.use_remesh_preserve_volume = False
me_cube_022.use_remesh_preserve_attributes = False
me_cube_022.use_mirror_vertex_groups = False
me_cube_022.update()

# ---- objects
ob_cube = bpy.data.objects.new('Cube', me_cube)
ob_cylinder_015 = bpy.data.objects.new('Cylinder.015', me_cylinder_006)
ob_cylinder_014 = bpy.data.objects.new('Cylinder.014', me_cylinder_006)
ob_cube_023 = bpy.data.objects.new('Cube.023', me_cube_036)
ob_cube_022 = bpy.data.objects.new('Cube.022', me_cube_036)
ob_cylinder_013 = bpy.data.objects.new('Cylinder.013', me_cylinder_006)
ob_cylinder_012 = bpy.data.objects.new('Cylinder.012', me_cylinder_006)
ob_cylinder_011 = bpy.data.objects.new('Cylinder.011', me_cylinder_006)
ob_cylinder_010 = bpy.data.objects.new('Cylinder.010', me_cylinder_006)
ob_cube_021 = bpy.data.objects.new('Cube.021', me_cube_036)
ob_cube_020 = bpy.data.objects.new('Cube.020', me_cube_036)
ob_cylinder_009 = bpy.data.objects.new('Cylinder.009', me_cylinder_006)
ob_cylinder_008 = bpy.data.objects.new('Cylinder.008', me_cylinder_006)
ob_cube_019 = bpy.data.objects.new('Cube.019', me_cube_024)
ob_cylinder_007 = bpy.data.objects.new('Cylinder.007', me_cylinder_006)
ob_cylinder_004 = bpy.data.objects.new('Cylinder.004', me_cylinder_006)
ob_cube_018 = bpy.data.objects.new('Cube.018', me_cube_014)
ob_cube_017 = bpy.data.objects.new('Cube.017', me_cube_014)
ob_cube_016 = bpy.data.objects.new('Cube.016', me_cube_014)
ob_cube_015 = bpy.data.objects.new('Cube.015', me_cube_014)
ob_cube_014 = bpy.data.objects.new('Cube.014', me_cube_014)
ob_cube_013 = bpy.data.objects.new('Cube.013', me_cube_014)
ob_cube_007 = bpy.data.objects.new('Cube.007', me_cube_014)
ob_cube_006 = bpy.data.objects.new('Cube.006', me_cube_014)
ob_cylinder_003 = bpy.data.objects.new('Cylinder.003', me_cylinder_006)
ob_cylinder_002 = bpy.data.objects.new('Cylinder.002', me_cylinder_006)
ob_cube_005 = bpy.data.objects.new('Cube.005', me_cube_013)
ob_cube_004 = bpy.data.objects.new('Cube.004', me_cube_012)
ob_cylinder_001 = bpy.data.objects.new('Cylinder.001', me_cylinder_006)
ob_cylinder_000 = bpy.data.objects.new('Cylinder.000', me_cylinder_006)
ob_cube_003 = bpy.data.objects.new('Cube.003', me_cube_014)
ob_cube_002 = bpy.data.objects.new('Cube.002', me_cube_014)
ob_cube_001 = bpy.data.objects.new('Cube.001', me_cube_014)
ob_cube_000 = bpy.data.objects.new('Cube.000', me_cube_014)
ob_point_001 = bpy.data.objects.new('Point.001', light_point_003)
ob_cube_012 = bpy.data.objects.new('Cube.012', me_cube_014)
ob_cube_011 = bpy.data.objects.new('Cube.011', me_cube_014)
ob_cube_010 = bpy.data.objects.new('Cube.010', me_cube_014)
ob_cube_008 = bpy.data.objects.new('Cube.008', me_cube_014)
ob_cylinder_006 = bpy.data.objects.new('Cylinder.006', me_cylinder_006)
ob_cylinder_005 = bpy.data.objects.new('Cylinder.005', me_cylinder_006)
ob_cube_009 = bpy.data.objects.new('Cube.009', me_cube_022)
ob_sun = bpy.data.objects.new('Sun', light_sun)
ob_camera = bpy.data.objects.new('Camera', cam_camera)

# ---- transforms, parenting, visibility, modifiers, constraints
ob_cube.location = (0.0, 0.0, 7.782)
ob_cube.lineart.crease_threshold = 0.0
_m = ob_cube.modifiers.new('Wireframe', 'WIREFRAME')
_m.thickness = 0.1
_m = ob_cube.modifiers.new('Bevel', 'BEVEL')
_m.limit_method = 'NONE'
_m.spread = 0.0
ob_cylinder_015.location = (1.84, -5.848, 7.776)
ob_cylinder_015.rotation_euler = (-3.197e-14, -3.258e-07, 3.142)
ob_cylinder_015.lineart.crease_threshold = 0.0
_m = ob_cylinder_015.modifiers.new('Bevel', 'BEVEL')
_m.width = 0.012
_m.width_pct = 0.012
_m.angle_limit = 0.5009
_m.spread = 0.0
_m = ob_cylinder_015.modifiers.new('Subsurf', 'SUBSURF')
_m.uv_smooth = 'PRESERVE_CORNERS'
_m.quality = 2
_m.levels = 2
_m.show_only_control_edges = False
ob_cylinder_014.location = (-1.84, -5.848, 7.776)
ob_cylinder_014.rotation_euler = (1.066e-14, 3.497e-07, 12.57)
ob_cylinder_014.lineart.crease_threshold = 0.0
_m = ob_cylinder_014.modifiers.new('Bevel', 'BEVEL')
_m.width = 0.012
_m.width_pct = 0.012
_m.angle_limit = 0.5009
_m.spread = 0.0
_m = ob_cylinder_014.modifiers.new('Subsurf', 'SUBSURF')
_m.uv_smooth = 'PRESERVE_CORNERS'
_m.quality = 2
_m.levels = 2
_m.show_only_control_edges = False
ob_cube_023.location = (4.758e-07, -5.977, 1.053)
ob_cube_023.rotation_euler = (3.142, 1.571, 6.283)
ob_cube_023.scale = (0.797, 1.0, 1.0)
ob_cube_023.lineart.crease_threshold = 0.0
_m = ob_cube_023.modifiers.new('Wireframe', 'WIREFRAME')
_m.thickness = 0.1
_m = ob_cube_023.modifiers.new('Bevel', 'BEVEL')
_m.limit_method = 'NONE'
_m.spread = 0.0
ob_cube_022.location = (-7.361e-07, 5.977, 1.053)
ob_cube_022.rotation_euler = (-4.133e-07, 1.571, 6.283)
ob_cube_022.scale = (0.797, 1.0, 1.0)
ob_cube_022.lineart.crease_threshold = 0.0
_m = ob_cube_022.modifiers.new('Wireframe', 'WIREFRAME')
_m.thickness = 0.1
_m = ob_cube_022.modifiers.new('Bevel', 'BEVEL')
_m.limit_method = 'NONE'
_m.spread = 0.0
ob_cylinder_013.location = (1.84, 5.848, 7.776)
ob_cylinder_013.rotation_euler = (1.066e-14, 3.497e-07, 15.71)
ob_cylinder_013.lineart.crease_threshold = 0.0
_m = ob_cylinder_013.modifiers.new('Bevel', 'BEVEL')
_m.width = 0.012
_m.width_pct = 0.012
_m.angle_limit = 0.5009
_m.spread = 0.0
_m = ob_cylinder_013.modifiers.new('Subsurf', 'SUBSURF')
_m.uv_smooth = 'PRESERVE_CORNERS'
_m.quality = 2
_m.levels = 2
_m.show_only_control_edges = False
ob_cylinder_012.location = (-1.84, 5.848, 7.776)
ob_cylinder_012.rotation_euler = (-3.197e-14, -3.258e-07, 6.283)
ob_cylinder_012.lineart.crease_threshold = 0.0
_m = ob_cylinder_012.modifiers.new('Bevel', 'BEVEL')
_m.width = 0.012
_m.width_pct = 0.012
_m.angle_limit = 0.5009
_m.spread = 0.0
_m = ob_cylinder_012.modifiers.new('Subsurf', 'SUBSURF')
_m.uv_smooth = 'PRESERVE_CORNERS'
_m.quality = 2
_m.levels = 2
_m.show_only_control_edges = False
ob_cylinder_011.location = (-1.84, 2.848, 7.776)
ob_cylinder_011.rotation_euler = (-3.197e-14, -3.258e-07, 6.283)
ob_cylinder_011.lineart.crease_threshold = 0.0
_m = ob_cylinder_011.modifiers.new('Bevel', 'BEVEL')
_m.width = 0.012
_m.width_pct = 0.012
_m.angle_limit = 0.5009
_m.spread = 0.0
_m = ob_cylinder_011.modifiers.new('Subsurf', 'SUBSURF')
_m.uv_smooth = 'PRESERVE_CORNERS'
_m.quality = 2
_m.levels = 2
_m.show_only_control_edges = False
ob_cylinder_010.location = (1.84, 2.848, 7.776)
ob_cylinder_010.rotation_euler = (1.066e-14, 3.497e-07, 15.71)
ob_cylinder_010.lineart.crease_threshold = 0.0
_m = ob_cylinder_010.modifiers.new('Bevel', 'BEVEL')
_m.width = 0.012
_m.width_pct = 0.012
_m.angle_limit = 0.5009
_m.spread = 0.0
_m = ob_cylinder_010.modifiers.new('Subsurf', 'SUBSURF')
_m.uv_smooth = 'PRESERVE_CORNERS'
_m.quality = 2
_m.levels = 2
_m.show_only_control_edges = False
ob_cube_021.location = (-7.361e-07, 2.977, 1.053)
ob_cube_021.rotation_euler = (-4.133e-07, 1.571, 6.283)
ob_cube_021.scale = (0.797, 1.0, 1.0)
ob_cube_021.lineart.crease_threshold = 0.0
_m = ob_cube_021.modifiers.new('Wireframe', 'WIREFRAME')
_m.thickness = 0.1
_m = ob_cube_021.modifiers.new('Bevel', 'BEVEL')
_m.limit_method = 'NONE'
_m.spread = 0.0
ob_cube_020.location = (4.758e-07, -2.977, 1.053)
ob_cube_020.rotation_euler = (3.142, 1.571, 6.283)
ob_cube_020.scale = (0.797, 1.0, 1.0)
ob_cube_020.lineart.crease_threshold = 0.0
_m = ob_cube_020.modifiers.new('Wireframe', 'WIREFRAME')
_m.thickness = 0.1
_m = ob_cube_020.modifiers.new('Bevel', 'BEVEL')
_m.limit_method = 'NONE'
_m.spread = 0.0
ob_cylinder_009.location = (-1.84, -2.848, 7.776)
ob_cylinder_009.rotation_euler = (1.066e-14, 3.497e-07, 12.57)
ob_cylinder_009.lineart.crease_threshold = 0.0
_m = ob_cylinder_009.modifiers.new('Bevel', 'BEVEL')
_m.width = 0.012
_m.width_pct = 0.012
_m.angle_limit = 0.5009
_m.spread = 0.0
_m = ob_cylinder_009.modifiers.new('Subsurf', 'SUBSURF')
_m.uv_smooth = 'PRESERVE_CORNERS'
_m.quality = 2
_m.levels = 2
_m.show_only_control_edges = False
ob_cylinder_008.location = (1.84, -2.848, 7.776)
ob_cylinder_008.rotation_euler = (-3.197e-14, -3.258e-07, 3.142)
ob_cylinder_008.lineart.crease_threshold = 0.0
_m = ob_cylinder_008.modifiers.new('Bevel', 'BEVEL')
_m.width = 0.012
_m.width_pct = 0.012
_m.angle_limit = 0.5009
_m.spread = 0.0
_m = ob_cylinder_008.modifiers.new('Subsurf', 'SUBSURF')
_m.uv_smooth = 'PRESERVE_CORNERS'
_m.quality = 2
_m.levels = 2
_m.show_only_control_edges = False
ob_cube_019.location = (4.758e-07, -2.977, -0.06654)
ob_cube_019.rotation_euler = (1.571, -3.142, 4.712)
ob_cube_019.scale = (0.797, 1.0, 1.0)
ob_cube_019.lineart.crease_threshold = 0.0
_m = ob_cube_019.modifiers.new('Wireframe', 'WIREFRAME')
_m.thickness = 0.1
_m = ob_cube_019.modifiers.new('Bevel', 'BEVEL')
_m.limit_method = 'NONE'
_m.spread = 0.0
ob_cylinder_007.location = (1.84, -6.035, -0.06654)
ob_cylinder_007.rotation_euler = (-1.571, 9.501e-08, 3.142)
ob_cylinder_007.lineart.crease_threshold = 0.0
_m = ob_cylinder_007.modifiers.new('Bevel', 'BEVEL')
_m.width = 0.012
_m.width_pct = 0.012
_m.angle_limit = 0.5009
_m.spread = 0.0
_m = ob_cylinder_007.modifiers.new('Subsurf', 'SUBSURF')
_m.uv_smooth = 'PRESERVE_CORNERS'
_m.quality = 2
_m.levels = 2
_m.show_only_control_edges = False
ob_cylinder_004.location = (-1.84, -6.035, -0.06654)
ob_cylinder_004.rotation_euler = (1.571, -2.385e-08, 12.57)
ob_cylinder_004.lineart.crease_threshold = 0.0
_m = ob_cylinder_004.modifiers.new('Bevel', 'BEVEL')
_m.width = 0.012
_m.width_pct = 0.012
_m.angle_limit = 0.5009
_m.spread = 0.0
_m = ob_cylinder_004.modifiers.new('Subsurf', 'SUBSURF')
_m.uv_smooth = 'PRESERVE_CORNERS'
_m.quality = 2
_m.levels = 2
_m.show_only_control_edges = False
ob_cube_018.location = (5.331, -16.02, -0.06654)
ob_cube_018.rotation_euler = (-3.302, 1.114e-07, 3.142)
ob_cube_018.scale = (1.0, 0.5, 1.0)
ob_cube_018.lineart.crease_threshold = 0.0
_m = ob_cube_018.modifiers.new('Bevel', 'BEVEL')
_m.width = 0.012
_m.width_pct = 0.012
_m.limit_method = 'NONE'
_m.spread = 0.0
ob_cube_017.location = (-5.331, -16.02, -0.06654)
ob_cube_017.rotation_euler = (-3.302, 1.114e-07, 3.142)
ob_cube_017.scale = (-1.0, 0.5, 1.0)
ob_cube_017.lineart.crease_threshold = 0.0
_m = ob_cube_017.modifiers.new('Bevel', 'BEVEL')
_m.width = 0.012
_m.width_pct = 0.012
_m.limit_method = 'NONE'
_m.spread = 0.0
ob_cube_016.location = (-5.331, -12.1, -0.06654)
ob_cube_016.rotation_euler = (-3.302, 1.114e-07, 3.142)
ob_cube_016.scale = (-1.0, 0.5, 1.0)
ob_cube_016.lineart.crease_threshold = 0.0
_m = ob_cube_016.modifiers.new('Bevel', 'BEVEL')
_m.width = 0.012
_m.width_pct = 0.012
_m.limit_method = 'NONE'
_m.spread = 0.0
ob_cube_015.location = (5.331, -12.1, -0.06654)
ob_cube_015.rotation_euler = (-3.302, 1.114e-07, 3.142)
ob_cube_015.scale = (1.0, 0.5, 1.0)
ob_cube_015.lineart.crease_threshold = 0.0
_m = ob_cube_015.modifiers.new('Bevel', 'BEVEL')
_m.width = 0.012
_m.width_pct = 0.012
_m.limit_method = 'NONE'
_m.spread = 0.0
ob_cube_014.location = (-5.331, -12.1, 16.2)
ob_cube_014.rotation_euler = (-3.302, -3.142, 3.142)
ob_cube_014.scale = (1.0, 0.5, 1.0)
ob_cube_014.lineart.crease_threshold = 0.0
_m = ob_cube_014.modifiers.new('Bevel', 'BEVEL')
_m.width = 0.012
_m.width_pct = 0.012
_m.limit_method = 'NONE'
_m.spread = 0.0
ob_cube_013.location = (5.331, -12.1, 16.2)
ob_cube_013.rotation_euler = (-3.302, -3.142, 3.142)
ob_cube_013.scale = (-1.0, 0.5, 1.0)
ob_cube_013.lineart.crease_threshold = 0.0
_m = ob_cube_013.modifiers.new('Bevel', 'BEVEL')
_m.width = 0.012
_m.width_pct = 0.012
_m.limit_method = 'NONE'
_m.spread = 0.0
ob_cube_007.location = (5.331, -16.02, 16.2)
ob_cube_007.rotation_euler = (-3.302, -3.142, 3.142)
ob_cube_007.scale = (-1.0, 0.5, 1.0)
ob_cube_007.lineart.crease_threshold = 0.0
_m = ob_cube_007.modifiers.new('Bevel', 'BEVEL')
_m.width = 0.012
_m.width_pct = 0.012
_m.limit_method = 'NONE'
_m.spread = 0.0
ob_cube_006.location = (-5.331, -16.02, 16.2)
ob_cube_006.rotation_euler = (-3.302, -3.142, 3.142)
ob_cube_006.scale = (1.0, 0.5, 1.0)
ob_cube_006.lineart.crease_threshold = 0.0
_m = ob_cube_006.modifiers.new('Bevel', 'BEVEL')
_m.width = 0.012
_m.width_pct = 0.012
_m.limit_method = 'NONE'
_m.spread = 0.0
ob_cylinder_003.location = (-1.84, -6.035, 15.63)
ob_cylinder_003.rotation_euler = (1.571, -2.385e-08, 12.57)
ob_cylinder_003.lineart.crease_threshold = 0.0
_m = ob_cylinder_003.modifiers.new('Bevel', 'BEVEL')
_m.width = 0.012
_m.width_pct = 0.012
_m.angle_limit = 0.5009
_m.spread = 0.0
_m = ob_cylinder_003.modifiers.new('Subsurf', 'SUBSURF')
_m.uv_smooth = 'PRESERVE_CORNERS'
_m.quality = 2
_m.levels = 2
_m.show_only_control_edges = False
ob_cylinder_002.location = (1.84, -6.035, 15.63)
ob_cylinder_002.rotation_euler = (-1.571, 9.501e-08, 3.142)
ob_cylinder_002.lineart.crease_threshold = 0.0
_m = ob_cylinder_002.modifiers.new('Bevel', 'BEVEL')
_m.width = 0.012
_m.width_pct = 0.012
_m.angle_limit = 0.5009
_m.spread = 0.0
_m = ob_cylinder_002.modifiers.new('Subsurf', 'SUBSURF')
_m.uv_smooth = 'PRESERVE_CORNERS'
_m.quality = 2
_m.levels = 2
_m.show_only_control_edges = False
ob_cube_005.location = (4.758e-07, -2.977, 15.63)
ob_cube_005.rotation_euler = (1.571, -3.142, 4.712)
ob_cube_005.scale = (0.797, 1.0, 1.0)
ob_cube_005.lineart.crease_threshold = 0.0
_m = ob_cube_005.modifiers.new('Wireframe', 'WIREFRAME')
_m.thickness = 0.1
_m = ob_cube_005.modifiers.new('Bevel', 'BEVEL')
_m.limit_method = 'NONE'
_m.spread = 0.0
ob_cube_004.location = (0.0, 3.055, 15.63)
ob_cube_004.rotation_euler = (1.571, -3.142, 1.571)
ob_cube_004.scale = (0.797, 1.0, 1.0)
ob_cube_004.lineart.crease_threshold = 0.0
_m = ob_cube_004.modifiers.new('Wireframe', 'WIREFRAME')
_m.thickness = 0.1
_m = ob_cube_004.modifiers.new('Bevel', 'BEVEL')
_m.limit_method = 'NONE'
_m.spread = 0.0
ob_cylinder_001.location = (-1.84, 6.113, 15.63)
ob_cylinder_001.rotation_euler = (-1.571, 9.501e-08, -4.153e-15)
ob_cylinder_001.lineart.crease_threshold = 0.0
_m = ob_cylinder_001.modifiers.new('Bevel', 'BEVEL')
_m.width = 0.012
_m.width_pct = 0.012
_m.angle_limit = 0.5009
_m.spread = 0.0
_m = ob_cylinder_001.modifiers.new('Subsurf', 'SUBSURF')
_m.uv_smooth = 'PRESERVE_CORNERS'
_m.quality = 2
_m.levels = 2
_m.show_only_control_edges = False
ob_cylinder_000.location = (1.84, 6.113, 15.63)
ob_cylinder_000.rotation_euler = (1.571, -2.385e-08, 9.425)
ob_cylinder_000.lineart.crease_threshold = 0.0
_m = ob_cylinder_000.modifiers.new('Bevel', 'BEVEL')
_m.width = 0.012
_m.width_pct = 0.012
_m.angle_limit = 0.5009
_m.spread = 0.0
_m = ob_cylinder_000.modifiers.new('Subsurf', 'SUBSURF')
_m.uv_smooth = 'PRESERVE_CORNERS'
_m.quality = 2
_m.levels = 2
_m.show_only_control_edges = False
ob_cube_003.location = (5.331, 16.09, 16.2)
ob_cube_003.rotation_euler = (-2.953, 3.142, -2.647e-16)
ob_cube_003.scale = (1.0, 0.5, 1.0)
ob_cube_003.lineart.crease_threshold = 0.0
_m = ob_cube_003.modifiers.new('Bevel', 'BEVEL')
_m.width = 0.012
_m.width_pct = 0.012
_m.limit_method = 'NONE'
_m.spread = 0.0
ob_cube_002.location = (-5.331, 16.09, 16.2)
ob_cube_002.rotation_euler = (-2.953, 3.142, -2.647e-16)
ob_cube_002.scale = (-1.0, 0.5, 1.0)
ob_cube_002.lineart.crease_threshold = 0.0
_m = ob_cube_002.modifiers.new('Bevel', 'BEVEL')
_m.width = 0.012
_m.width_pct = 0.012
_m.limit_method = 'NONE'
_m.spread = 0.0
ob_cube_001.location = (-5.331, 12.18, 16.2)
ob_cube_001.rotation_euler = (-2.953, 3.142, -2.647e-16)
ob_cube_001.scale = (-1.0, 0.5, 1.0)
ob_cube_001.lineart.crease_threshold = 0.0
_m = ob_cube_001.modifiers.new('Bevel', 'BEVEL')
_m.width = 0.012
_m.width_pct = 0.012
_m.limit_method = 'NONE'
_m.spread = 0.0
ob_cube_000.location = (5.331, 12.18, 16.2)
ob_cube_000.rotation_euler = (-2.953, 3.142, -2.647e-16)
ob_cube_000.scale = (1.0, 0.5, 1.0)
ob_cube_000.lineart.crease_threshold = 0.0
_m = ob_cube_000.modifiers.new('Bevel', 'BEVEL')
_m.width = 0.012
_m.width_pct = 0.012
_m.limit_method = 'NONE'
_m.spread = 0.0
ob_point_001.location = (-18.35, -2.407, 10.16)
ob_point_001.lineart.crease_threshold = 0.0
ob_cube_012.location = (-5.331, 12.18, -0.06654)
ob_cube_012.rotation_euler = (-2.953, -1.259e-16, 2.647e-16)
ob_cube_012.scale = (1.0, 0.5, 1.0)
ob_cube_012.lineart.crease_threshold = 0.0
_m = ob_cube_012.modifiers.new('Bevel', 'BEVEL')
_m.width = 0.012
_m.width_pct = 0.012
_m.limit_method = 'NONE'
_m.spread = 0.0
ob_cube_011.location = (5.331, 12.18, -0.06654)
ob_cube_011.rotation_euler = (-2.953, -1.259e-16, 2.647e-16)
ob_cube_011.scale = (-1.0, 0.5, 1.0)
ob_cube_011.lineart.crease_threshold = 0.0
_m = ob_cube_011.modifiers.new('Bevel', 'BEVEL')
_m.width = 0.012
_m.width_pct = 0.012
_m.limit_method = 'NONE'
_m.spread = 0.0
ob_cube_010.location = (5.331, 16.09, -0.06654)
ob_cube_010.rotation_euler = (-2.953, -1.259e-16, 2.647e-16)
ob_cube_010.scale = (-1.0, 0.5, 1.0)
ob_cube_010.lineart.crease_threshold = 0.0
_m = ob_cube_010.modifiers.new('Bevel', 'BEVEL')
_m.width = 0.012
_m.width_pct = 0.012
_m.limit_method = 'NONE'
_m.spread = 0.0
ob_cube_008.location = (-5.331, 16.09, -0.06654)
ob_cube_008.rotation_euler = (-2.953, -1.259e-16, 2.647e-16)
ob_cube_008.scale = (1.0, 0.5, 1.0)
ob_cube_008.lineart.crease_threshold = 0.0
_m = ob_cube_008.modifiers.new('Bevel', 'BEVEL')
_m.width = 0.012
_m.width_pct = 0.012
_m.limit_method = 'NONE'
_m.spread = 0.0
ob_cylinder_006.location = (1.84, 6.113, -0.06654)
ob_cylinder_006.rotation_euler = (1.571, -2.385e-08, 9.425)
ob_cylinder_006.lineart.crease_threshold = 0.0
_m = ob_cylinder_006.modifiers.new('Bevel', 'BEVEL')
_m.width = 0.012
_m.width_pct = 0.012
_m.angle_limit = 0.5009
_m.spread = 0.0
_m = ob_cylinder_006.modifiers.new('Subsurf', 'SUBSURF')
_m.uv_smooth = 'PRESERVE_CORNERS'
_m.quality = 2
_m.levels = 2
_m.show_only_control_edges = False
ob_cylinder_005.location = (-1.84, 6.113, -0.06654)
ob_cylinder_005.rotation_euler = (-1.571, 9.501e-08, -4.153e-15)
ob_cylinder_005.lineart.crease_threshold = 0.0
_m = ob_cylinder_005.modifiers.new('Bevel', 'BEVEL')
_m.width = 0.012
_m.width_pct = 0.012
_m.angle_limit = 0.5009
_m.spread = 0.0
_m = ob_cylinder_005.modifiers.new('Subsurf', 'SUBSURF')
_m.uv_smooth = 'PRESERVE_CORNERS'
_m.quality = 2
_m.levels = 2
_m.show_only_control_edges = False
ob_cube_009.location = (0.0, 3.055, -0.06654)
ob_cube_009.rotation_euler = (1.571, -3.142, 1.571)
ob_cube_009.scale = (0.797, 1.0, 1.0)
ob_cube_009.lineart.crease_threshold = 0.0
_m = ob_cube_009.modifiers.new('Wireframe', 'WIREFRAME')
_m.thickness = 0.1
_m = ob_cube_009.modifiers.new('Bevel', 'BEVEL')
_m.limit_method = 'NONE'
_m.spread = 0.0
ob_sun.location = (16.75, 1.19, 3.432)
ob_sun.rotation_euler = (3.157, -0.7293, 2.239)
ob_sun.lineart.crease_threshold = 0.0
ob_camera.location = (15.65, -19.23, -10.66)
ob_camera.rotation_euler = (2.247, -1.362e-05, 0.693)
ob_camera.lock_rotations_4d = False
ob_camera.empty_display_type = 'ARROWS'
ob_camera.color = (0.0, 0.0, 0.0, 0.0)
ob_camera.display_type = 'WIRE'
ob_camera.lineart.crease_threshold = 0.0

# ---- collection membership
col_collection_1.objects.link(ob_cube)
col_collection_1.objects.link(ob_cylinder_015)
col_collection_1.objects.link(ob_cylinder_014)
col_collection_1.objects.link(ob_cube_023)
col_collection_1.objects.link(ob_cube_022)
col_collection_1.objects.link(ob_cylinder_013)
col_collection_1.objects.link(ob_cylinder_012)
col_collection_1.objects.link(ob_cylinder_011)
col_collection_1.objects.link(ob_cylinder_010)
col_collection_1.objects.link(ob_cube_021)
col_collection_1.objects.link(ob_cube_020)
col_collection_1.objects.link(ob_cylinder_009)
col_collection_1.objects.link(ob_cylinder_008)
col_collection_1.objects.link(ob_cube_019)
col_collection_1.objects.link(ob_cylinder_007)
col_collection_1.objects.link(ob_cylinder_004)
col_collection_1.objects.link(ob_cube_018)
col_collection_1.objects.link(ob_cube_017)
col_collection_1.objects.link(ob_cube_016)
col_collection_1.objects.link(ob_cube_015)
col_collection_1.objects.link(ob_cube_014)
col_collection_1.objects.link(ob_cube_013)
col_collection_1.objects.link(ob_cube_007)
col_collection_1.objects.link(ob_cube_006)
col_collection_1.objects.link(ob_cylinder_003)
col_collection_1.objects.link(ob_cylinder_002)
col_collection_1.objects.link(ob_cube_005)
col_collection_1.objects.link(ob_cube_004)
col_collection_1.objects.link(ob_cylinder_001)
col_collection_1.objects.link(ob_cylinder_000)
col_collection_1.objects.link(ob_cube_003)
col_collection_1.objects.link(ob_cube_002)
col_collection_1.objects.link(ob_cube_001)
col_collection_1.objects.link(ob_cube_000)
col_collection_1.objects.link(ob_point_001)
col_collection_1.objects.link(ob_cube_012)
col_collection_1.objects.link(ob_cube_011)
col_collection_1.objects.link(ob_cube_010)
col_collection_1.objects.link(ob_cube_008)
col_collection_1.objects.link(ob_cylinder_006)
col_collection_1.objects.link(ob_cylinder_005)
col_collection_1.objects.link(ob_cube_009)
col_collection_1.objects.link(ob_sun)
col_collection_1.objects.link(ob_camera)

# ---- scene / render settings (as saved in the file)
scene.camera = ob_camera
scene.frame_start = 1; scene.frame_end = 250; scene.frame_set(1)
scene.render.engine = 'BLENDER_EEVEE_NEXT'
scene.render.image_settings.compression = 90
scene.render.resolution_x = 2000
scene.render.resolution_y = 2000
scene.render.resolution_percentage = 5
scene.render.dither_intensity = 0.0
scene.render.film_transparent = True
scene.cycles.use_denoising = False
scene.cycles.samples = 10
scene.cycles.sampling_pattern = 'TABULATED_SOBOL'
scene.cycles.light_sampling_threshold = 0.0
scene.cycles.use_adaptive_sampling = False
scene.cycles.use_light_tree = False
scene.cycles.blur_glossy = 0.0
scene.cycles.volume_bounces = 1
scene.cycles.pixel_filter_type = 'GAUSSIAN'
scene.cycles.sample_clamp_indirect = 0.0
scene.view_settings.view_transform = 'Standard'
bpy.context.view_layer.update()
